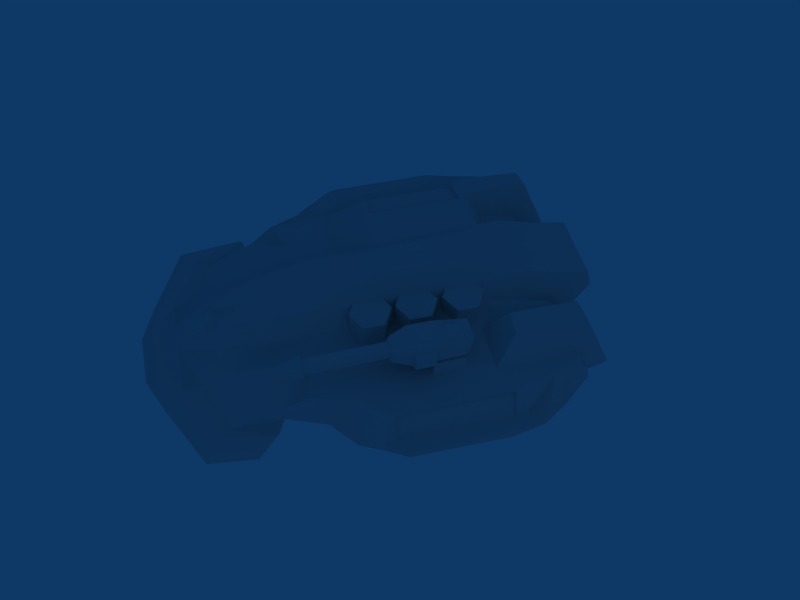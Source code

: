 # Source: hover_con.blend  (saved by Blender 2.49.2; exported with 4.5.12 LTS)
import bpy
from mathutils import Matrix  # noqa: F401  (used for matrix-valued properties, if any)

bpy.ops.wm.read_factory_settings(use_empty=True)
scene = bpy.context.scene
scene.name = 'Scene'

# ---- collections
col_collection_1 = bpy.data.collections.new('Collection 1'); scene.collection.children.link(col_collection_1)
col_collection_3 = bpy.data.collections.new('Collection 3'); scene.collection.children.link(col_collection_3)
col_collection_3.hide_render = True
col_collection_3.hide_viewport = True

# ---- materials (node trees are filled in below, after node groups)
mat_material = bpy.data.materials.new('Material')
mat_material.alpha_threshold = 0.0
mat_material.roughness = 0.5
mat_material.specular_intensity = 0.0
mat_material.line_color = (0.0, 0.0, 0.0, 1.0)

# ---- material node trees

# ---- world
world_world = bpy.data.worlds.new('World'); scene.world = world_world
world_world.color = (0.05656, 0.2208, 0.4)
world_world.use_sun_shadow = False
world_world.sun_shadow_jitter_overblur = 0.0
world_world.cycles.sampling_method = 'MANUAL'
world_world.cycles.sample_map_resolution = 256

# ---- cameras
cam_camera = bpy.data.cameras.new('Camera')
cam_camera.passepartout_alpha = 0.349
cam_camera.clip_end = 100.0
cam_camera.lens = 35.0
cam_camera.ortho_scale = 13.0
cam_camera.dof.focus_distance = 0.0
cam_camera.dof.aperture_fstop = 128.0

# ---- lights
light_lamp = bpy.data.lights.new('Lamp', 'POINT')
light_lamp.transmission_factor = 0.0
light_lamp.energy = 100.0
light_lamp.shadow_buffer_clip_start = 0.5
light_lamp.shadow_soft_size = 1.0
light_lamp.shadow_maximum_resolution = 0.006
light_lamp.use_absolute_resolution = True
light_lamp.cycles.use_multiple_importance_sampling = False

# ---- meshes
me_constructor_001 = bpy.data.meshes.new('Constructor.001')
me_constructor_001.from_pydata([(0.4907, -0.3034, 0.2245), (0.4871, -0.4705, 0.2245), (0.3406, -0.5508, 0.2245), (0.1977, -0.4641, 0.2245), (0.2014, -0.2971, 0.2245), (0.3479, -0.2167, 0.2245), (0.4907, -0.3034, 0.4598), (0.4871, -0.4705, 0.4598), (0.3406, -0.5508, 0.4598), (0.1977, -0.4641, 0.4598), (0.2014, -0.2971, 0.4598), (0.3479, -0.2167, 0.4598), (0.9585, -0.8346, -0.02554), (-0.9585, -0.8346, -0.02554), (1.371, 0.4822, -0.02554), (-1.355, 0.549, -0.02554), (-1.123, 0.548, 0.2128), (1.012, 1.238, -0.03585), (-1.012, 1.238, -0.03585), (0.9623, 1.122, 0.2128), (-0.9623, 1.122, 0.2128), (0.4099, 1.068, 0.2301), (-0.4099, 1.068, 0.2301), (0.0, 1.507, 0.1501), (0.4099, 1.237, -0.03356), (-0.4099, 1.237, -0.03356), (0.2815, 1.508, 0.1501), (-0.2815, 1.508, 0.1501), (0.5968, -0.4243, -0.03585), (-0.5968, -0.4243, -0.03585), (-1.122, -0.4336, 0.2054), (1.35, -0.317, -0.02554), (-1.329, -0.3354, -0.02554), (0.0, -1.128, -0.03585), (0.9144, 0.9041, 0.2128), (-0.9144, 0.9041, 0.2128), (1.106, -0.4228, -0.03585), (-1.106, -0.4228, -0.03585), (0.7885, 0.6211, 0.4759), (-0.7885, 0.6211, 0.4759), (0.2377, -0.217, 0.4958), (0.268, 0.8557, 0.4958), (-0.268, 0.8557, 0.4958), (0.268, 1.137, 0.3956), (-0.268, 1.137, 0.3956), (0.0, 1.136, 0.3956), (0.6043, 0.5576, -0.003768), (-0.6043, 0.5576, -0.003768), (1.206, 0.9697, -0.02554), (-1.206, 0.9697, -0.02554), (1.04, 0.9049, 0.2128), (-1.04, 0.9049, 0.2128), (1.187, 0.5496, -0.03585), (-1.187, 0.5496, -0.03585), (1.354, 0.4815, 0.01401), (-1.331, 0.5489, 0.01401), (0.7883, -1.552, -0.09446), (-0.7883, -1.552, -0.09446), (0.8342, -0.9712, 0.2203), (-0.8342, -0.9712, 0.2203), (0.9888, 1.205, 0.01401), (-0.9888, 1.205, 0.01401), (0.4099, 1.196, 0.07987), (-0.4099, 1.196, 0.07987), (0.0, 1.45, 0.3163), (0.268, 1.454, 0.3163), (-0.268, 1.454, 0.3163), (1.341, -0.3182, 0.01401), (-1.328, -0.3361, 0.01401), (-0.9307, -0.6216, 0.2487), (0.9433, 1.238, 0.01401), (-0.9433, 1.238, 0.01401), (1.212, 0.9596, 0.01401), (-1.212, 0.9596, 0.01401), (0.0, -1.847, 0.081), (0.1186, -1.846, 0.081), (-0.1186, -1.846, 0.081), (0.2032, -2.154, -0.1504), (-0.2032, -2.154, -0.1504), (0.3466, -0.848, 0.2592), (-0.2824, -0.848, 0.3449), (1.092, 0.4021, -0.1909), (-1.092, 0.4021, -0.1909), (1.035, -0.2772, -0.1909), (-1.035, -0.2772, -0.1909), (0.6791, -0.2783, -0.1909), (-0.6791, -0.2783, -0.1909), (0.677, 0.4009, -0.1909), (-0.677, 0.4009, -0.1909), (0.3986, -1.487, 0.05894), (-0.3986, -1.487, 0.05894), (0.2381, -1.527, 0.1901), (-0.2447, -1.527, 0.1901), (0.1831, -1.274, 0.3677), (-0.1831, -1.274, 0.3677), (0.0, -1.275, 0.3677), (0.8092, -1.153, 0.081), (-0.8092, -1.153, 0.081), (0.0, -1.276, -0.1504), (1.0, -1.772, -0.1504), (-1.0, -1.772, -0.1504), (0.0, 0.8477, 0.4958), (0.2377, -0.7627, 0.4636), (-0.2377, -0.7629, 0.4636), (0.0, -0.7561, 0.4636), (0.6208, 0.6211, 0.4999), (-0.6208, 0.6414, 0.4999), (0.5458, 0.9835, -0.02617), (-0.5458, 0.9835, -0.02617), (1.008, 0.9811, -0.03585), (-1.008, 0.9811, -0.03585), (0.508, 0.7763, 0.3049), (-0.508, 0.7763, 0.3049), (0.4099, 0.7763, 0.3249), (-0.4099, 0.7763, 0.3049), (0.9276, 0.4549, 0.2487), (-0.9276, 0.6211, 0.2143), (0.4688, 1.237, -0.03388), (-0.4688, 1.237, -0.03388), (0.4859, 1.198, 0.07987), (-0.4859, 1.198, 0.07987), (0.6208, 0.8373, 0.4932), (-0.6208, 0.8373, 0.4932), (0.508, 1.068, 0.2301), (-0.508, 1.068, 0.2301), (0.891, 1.121, 0.2128), (-0.891, 1.121, 0.2128), (0.7885, 0.8375, 0.4759), (-0.7885, 0.8375, 0.4759), (0.6009, 1.036, -0.1449), (-0.6009, 1.036, -0.1449), (0.5922, 1.289, -0.1526), (-0.5922, 1.289, -0.1526), (0.8918, 1.29, -0.1545), (-0.8918, 1.29, -0.1545), (0.939, 1.033, -0.1545), (-0.939, 1.033, -0.1545), (0.8567, 1.494, -0.1545), (-0.8567, 1.494, -0.1545), (0.6201, 1.493, -0.1526), (-0.6201, 1.493, -0.1526), (0.5744, 1.441, -0.03388), (-0.5744, 1.441, -0.03388), (0.8975, 1.442, -0.03585), (-0.8975, 1.442, -0.03585), (0.8562, 1.325, 0.2128), (-0.8562, 1.325, 0.2128), (0.6054, 1.312, 0.2254), (-0.6054, 1.312, 0.2254), (0.2679, 0.6414, 0.4958), (-0.268, 0.6414, 0.4958), (0.6198, 1.171, 0.4832), (-0.6198, 1.171, 0.4832), (0.7781, 1.171, 0.4659), (-0.7781, 1.171, 0.4659), (0.4014, -1.725, -0.05434), (-0.4014, -1.725, -0.05434), (0.486, -2.033, -0.1504), (-0.486, -2.033, -0.1504), (0.0, -1.502, 0.2566), (0.0, -1.737, 0.1469), (0.09835, -1.579, 0.2128), (-0.09835, -1.579, 0.2128), (0.07203, -1.539, 0.2639), (-0.07203, -1.539, 0.2639), (0.06393, -1.737, 0.1469), (-0.06393, -1.737, 0.1469), (0.0785, -1.613, 0.2232), (-0.0785, -1.613, 0.2232), (0.05968, -1.669, 0.2), (-0.05968, -1.669, 0.2), (0.0, -1.669, 0.2), (0.06253, -1.581, 0.2531), (-0.06253, -1.581, 0.2531), (0.0, -1.568, 0.2505), (0.0, -1.63, 0.2232), (1.17, -0.6642, -0.02554), (-1.17, -0.6642, -0.02554), (0.834, -1.153, -0.02554), (-0.834, -1.153, -0.02554), (0.9307, -0.6216, 0.2487), (0.5713, -0.217, 0.2592), (0.3466, -0.217, 0.2592), (0.221, -1.401, 0.2789), (-0.221, -1.401, 0.2789), (0.5713, -0.8735, 0.2592), (-0.5713, -0.8735, 0.2592), (-0.6967, -0.217, 0.4958), (-0.227, -0.217, 0.4958), (-0.8655, -0.4821, 0.2158), (-0.287, -0.4742, 0.3449), (-0.5713, -0.5449, 0.2592), (0.119, -1.984, -0.05434), (-0.119, -1.984, -0.05434), (0.9088, -1.212, -0.09856), (-0.9088, -1.212, -0.09856), (0.0, -1.215, -0.1028), (0.8632, -1.638, -0.07099), (-0.8632, -1.638, -0.07099), (0.4018, -1.862, -0.05434), (-0.4018, -1.862, -0.05434), (0.4857, -1.935, -0.05434), (-0.4857, -1.935, -0.05434), (0.9471, -1.711, -0.07099), (-0.9471, -1.711, -0.07099), (0.9927, -1.361, -0.09856), (-0.9927, -1.223, -0.09856), (0.2029, -2.056, -0.05434), (-0.2029, -2.056, -0.05434), (0.0, -2.057, -0.05434), (1.052, -1.392, -0.1504), (-1.052, -1.254, -0.1504), (0.0, -2.154, -0.1504), (0.0, -1.984, -0.05434), (0.5713, 0.4549, 0.2592), (0.3466, 0.4549, 0.3249), (1.326, 0.7593, -0.02554), (1.225, 0.5485, 0.01401), (1.225, -0.3849, 0.01401), (1.318, 0.7542, 0.01401), (1.249, -0.4998, -0.02554), (1.213, 0.6513, 0.01401), (1.163, -0.633, 0.01401), (0.9547, -0.8058, 0.01401), (1.225, -0.4843, 0.01401), (1.123, 0.5485, 0.2256), (1.122, -0.3849, 0.2256), (1.217, 0.5323, 0.01401), (1.201, -0.3549, 0.01401), (1.11, -0.3549, 0.1724), (1.118, 0.5323, 0.1724), (0.0, 0.6414, 0.4958), (-0.9276, 0.5749, 0.2148), (-0.9276, -0.1748, 0.2153), (-0.7579, 0.5749, 0.4825), (-0.7579, -0.1748, 0.4891), (-0.5678, 0.5884, 0.4985), (-0.5678, -0.168, 0.4971), (-0.7486, 0.5713, 0.4517), (-0.5737, 0.5847, 0.4664), (-0.5737, -0.1645, 0.4652), (-0.7486, -0.1712, 0.4578), (-0.9049, 0.5713, 0.2053), (-0.9049, -0.1712, 0.2058), (0.9292, -0.217, 0.2487), (0.2377, -0.4819, 0.4797), (-0.2323, -0.4816, 0.4797), (0.3466, -0.5325, 0.2592), (0.5713, -0.5453, 0.2592), (-0.1081, -0.1804, 0.607), (-0.1277, 0.4378, 0.607), (-0.1132, -0.4458, 0.5747), (0.1146, -0.4458, 0.5747), (0.1146, -0.1803, 0.607), (0.0006901, 0.4378, 0.607), (0.1291, 0.4378, 0.607), (0.0006901, -0.4458, 0.5747), (0.0006901, -0.1803, 0.607), (0.3479, 0.1438, 0.4598), (0.2014, 0.0635, 0.4598), (0.1977, -0.1036, 0.4598), (0.3406, -0.1903, 0.4598), (0.4871, -0.1099, 0.4598), (0.4907, 0.05714, 0.4598), (0.3479, 0.1438, 0.2245), (0.2014, 0.0635, 0.2245), (0.1977, -0.1036, 0.2245), (0.3406, -0.1903, 0.2245), (0.4871, -0.1099, 0.2245), (0.4907, 0.05714, 0.2245), (0.4907, 0.4295, 0.2245), (0.4871, 0.2625, 0.2245), (0.3406, 0.1821, 0.2245), (0.1977, 0.2688, 0.2245), (0.2014, 0.4359, 0.2245), (0.3479, 0.5162, 0.2245), (0.4907, 0.4295, 0.4598), (0.4871, 0.2625, 0.4598), (0.3406, 0.1821, 0.4598), (0.1977, 0.2688, 0.4598), (0.2014, 0.4359, 0.4598), (0.3479, 0.5162, 0.4598)], [], [(0, 6, 7, 1), (1, 7, 8, 2), (3, 2, 8, 9), (4, 10, 11, 5), (0, 5, 11, 6), (6, 11, 10), (7, 6, 10), (7, 10, 9), (8, 7, 9), (189, 69, 59, 191), (37, 29, 13), (37, 13, 177, 32), (32, 15, 53, 37), (21, 65, 43, 41), (44, 66, 22, 42), (65, 64, 45, 43), (45, 64, 66, 44), (21, 62, 65), (66, 63, 22), (62, 24, 26, 65), (27, 25, 63, 66), (23, 64, 65, 26), (66, 64, 23, 27), (55, 68, 30, 16), (15, 32, 68, 55), (69, 13, 59), (19, 60, 70, 125), (71, 61, 20, 126), (60, 17, 70), (71, 18, 61), (55, 73, 49, 15), (16, 51, 73, 55), (52, 36, 83, 81), (84, 37, 53, 82), (36, 28, 85, 83), (86, 29, 37, 84), (46, 52, 81, 87), (82, 53, 47, 88), (28, 46, 87, 85), (88, 47, 29, 86), (87, 81, 83, 85), (84, 82, 88, 86), (59, 13, 179, 97), (96, 56, 178), (179, 57, 97), (77, 98, 210, 99), (211, 98, 78, 100), (77, 99, 157), (158, 100, 78), (101, 41, 43, 45), (44, 42, 101, 45), (95, 93, 102, 104), (103, 94, 95, 104), (109, 70, 17, 48), (18, 71, 110, 49), (46, 107, 109, 52), (110, 108, 47, 53), (50, 19, 125, 34), (126, 20, 51, 35), (60, 72, 48, 17), (49, 73, 61, 18), (19, 50, 72, 60), (73, 51, 20, 61), (115, 34, 38), (50, 34, 115, 225), (116, 35, 51, 16), (119, 62, 21, 123), (22, 63, 120, 124), (117, 24, 62, 119), (63, 25, 118, 120), (24, 117, 107), (108, 118, 25), (111, 105, 121, 123), (122, 106, 112, 124), (38, 34, 125, 127), (107, 117, 131, 129), (132, 118, 108, 130), (109, 107, 129, 135), (130, 108, 110, 136), (70, 109, 135, 133), (136, 110, 71, 134), (129, 131, 133, 135), (134, 132, 130, 136), (133, 131, 139, 137), (140, 132, 134, 138), (70, 133, 137, 143), (138, 134, 71, 144), (131, 117, 141, 139), (142, 118, 132, 140), (119, 123, 147, 141), (148, 124, 120, 142), (125, 70, 143, 145), (144, 71, 126, 146), (117, 119, 141), (142, 120, 118), (141, 143, 137, 139), (138, 144, 142, 140), (143, 141, 147, 145), (148, 142, 144, 146), (150, 114, 112, 106), (123, 21, 113, 111), (114, 22, 124, 112), (145, 147, 151, 153), (152, 148, 146, 154), (105, 38, 127, 121), (128, 39, 106, 122), (121, 127, 153, 151), (154, 128, 122, 152), (164, 159, 95, 94), (91, 161, 165, 75), (166, 162, 92, 76), (75, 165, 160, 74), (160, 166, 76, 74), (165, 161, 167, 169), (168, 162, 166, 170), (160, 165, 169, 171), (170, 166, 160, 171), (163, 159, 174, 172), (174, 159, 164, 173), (161, 163, 172, 167), (173, 164, 162, 168), (175, 171, 169, 167), (170, 171, 175, 168), (175, 167, 172, 174), (173, 168, 175, 174), (155, 56, 96, 89), (97, 57, 156, 90), (30, 177, 13, 69), (110, 53, 15, 49), (125, 145, 153, 127), (154, 146, 126, 128), (123, 121, 151, 147), (152, 122, 124, 148), (79, 183, 91), (184, 80, 92), (79, 102, 93, 183), (94, 103, 80, 184), (164, 94, 184), (59, 186, 191), (186, 80, 190, 191), (89, 185, 79, 91), (80, 186, 90, 92), (75, 155, 89, 91), (90, 156, 76, 92), (32, 177, 30, 68), (28, 12, 178, 33), (179, 13, 29, 33), (96, 58, 185, 89), (186, 59, 97, 90), (149, 113, 21, 41), (22, 114, 150, 42), (163, 161, 91, 183), (92, 162, 164, 184), (187, 189, 191), (191, 190, 188, 187), (199, 155, 75, 192), (76, 156, 200, 193), (56, 197, 194, 178), (195, 198, 57, 179), (197, 56, 155, 199), (156, 57, 198, 200), (98, 196, 194, 210), (195, 196, 98, 211), (196, 33, 178, 194), (179, 33, 196, 195), (197, 199, 201, 203), (202, 200, 198, 204), (194, 197, 203, 205), (204, 198, 195, 206), (199, 192, 207, 201), (208, 193, 200, 202), (210, 194, 205), (206, 195, 211), (99, 203, 201, 157), (202, 204, 100, 158), (203, 99, 210, 205), (211, 100, 204, 206), (157, 201, 207, 77), (208, 202, 158, 78), (209, 212, 77, 207), (78, 212, 209, 208), (207, 192, 213, 209), (213, 193, 208, 209), (192, 75, 74, 213), (74, 76, 193, 213), (181, 214, 215, 182), (40, 182, 215, 149), (113, 149, 215), (111, 113, 215, 214), (38, 105, 214, 115), (105, 111, 214), (107, 46, 28, 33), (33, 29, 47, 108), (33, 108, 107), (25, 24, 107, 108), (23, 25, 27), (31, 220, 36), (176, 12, 220), (72, 219, 216, 48), (219, 54, 14, 216), (54, 219, 221, 217), (225, 217, 221, 50), (50, 221, 219, 72), (216, 14, 52), (223, 180, 58), (223, 12, 176, 222), (222, 226, 180, 223), (220, 224, 222, 176), (224, 218, 226, 222), (178, 223, 58, 96), (178, 12, 223), (26, 24, 25, 23), (220, 12, 28, 36), (77, 212, 78, 98), (52, 109, 48, 216), (67, 224, 220, 31), (14, 31, 36, 52), (31, 14, 54, 67), (67, 54, 227, 228), (54, 217, 227), (227, 230, 229, 228), (230, 225, 226, 229), (225, 230, 227, 217), (226, 218, 228, 229), (41, 101, 231, 149), (42, 150, 231, 101), (224, 67, 228, 218), (163, 93, 95, 159), (163, 183, 93), (233, 232, 16, 30), (232, 116, 16), (187, 235, 233, 189), (234, 39, 116, 232), (236, 237, 188, 150), (106, 236, 150), (188, 237, 235, 187), (236, 106, 39, 234), (236, 234, 238, 239), (235, 237, 240, 241), (234, 232, 242, 238), (233, 235, 241, 243), (237, 236, 239, 240), (232, 233, 243, 242), (240, 239, 238, 241), (241, 238, 242, 243), (69, 189, 233, 30), (181, 244, 115, 214), (226, 225, 115, 244), (180, 226, 244), (40, 245, 247, 182), (245, 102, 79, 247), (246, 188, 190), (182, 247, 248, 181), (247, 79, 185, 248), (244, 181, 248, 180), (190, 80, 103, 246), (180, 248, 185, 58), (188, 246, 249), (150, 188, 249, 250), (246, 103, 251, 249), (102, 245, 253, 252), (245, 40, 253), (231, 150, 250, 254), (149, 231, 254, 255), (40, 149, 255, 253), (103, 104, 256, 251), (104, 102, 252, 256), (256, 257, 249, 251), (257, 256, 252, 253), (250, 249, 257, 254), (255, 254, 257, 253), (261, 262, 260), (262, 259, 260), (262, 263, 259), (263, 258, 259), (269, 264, 258, 263), (265, 259, 258, 264), (266, 267, 261, 260), (268, 262, 261, 267), (269, 263, 262, 268), (270, 276, 277, 271), (271, 277, 278, 272), (273, 272, 278, 279), (274, 280, 281, 275), (270, 275, 281, 276), (276, 281, 280), (277, 276, 280), (277, 280, 279), (278, 277, 279), (126, 35, 128), (116, 39, 128, 35)])
me_constructor_001.polygons.foreach_set('use_smooth', [0, 0, 0, 0, 0, 0, 0, 0, 0, 1, 1, 1, 1, 1, 1, 1, 1, 1, 1, 1, 1, 1, 1, 1, 1, 1, 1, 1, 1, 1, 1, 1, 1, 1, 1, 1, 1, 1, 1, 1, 1, 1, 1, 1, 1, 1, 1, 1, 1, 1, 1, 1, 1, 1, 1, 1, 1, 1, 1, 1, 1, 1, 1, 1, 1, 1, 1, 1, 1, 1, 1, 1, 1, 1, 1, 1, 1, 1, 1, 1, 1, 1, 1, 1, 1, 1, 1, 1, 1, 1, 1, 1, 1, 1, 1, 1, 1, 1, 1, 1, 1, 1, 1, 1, 1, 1, 1, 1, 1, 1, 1, 1, 1, 1, 1, 1, 1, 1, 1, 1, 1, 1, 1, 1, 1, 1, 1, 1, 1, 1, 1, 1, 1, 1, 1, 1, 1, 1, 1, 1, 1, 1, 1, 1, 1, 1, 1, 1, 1, 1, 1, 1, 1, 1, 1, 1, 1, 1, 1, 1, 1, 1, 1, 1, 1, 1, 1, 1, 1, 1, 1, 1, 1, 1, 1, 1, 1, 1, 1, 1, 1, 1, 1, 1, 1, 1, 1, 1, 1, 1, 1, 1, 1, 1, 1, 1, 1, 1, 1, 1, 1, 1, 1, 1, 1, 1, 1, 1, 1, 1, 1, 1, 1, 1, 1, 1, 1, 1, 1, 1, 1, 1, 1, 1, 1, 1, 1, 1, 1, 1, 1, 1, 1, 1, 1, 1, 1, 1, 1, 1, 1, 1, 1, 1, 1, 1, 1, 1, 1, 1, 1, 1, 1, 1, 1, 1, 1, 1, 1, 1, 1, 1, 1, 1, 1, 1, 1, 1, 1, 1, 1, 0, 0, 0, 0, 0, 0, 0, 0, 0, 0, 0, 0, 0, 0, 0, 0, 0, 0, 1, 1])
_uv = me_constructor_001.uv_layers.new(name='UVTex')
_uv.uv.foreach_set('vector', [0.94, 0.03049, 0.94, 0.09145, 0.9184, 0.09145, 0.9184, 0.03049, 0.9184, 0.03049, 0.9184, 0.09145, 0.8967, 0.09145, 0.8967, 0.03049, 0.8751, 0.03049, 0.8967, 0.03049, 0.8967, 0.09145, 0.8751, 0.09145, 0.9833, 0.03049, 0.9833, 0.09145, 0.9617, 0.09145, 0.9617, 0.03049, 0.94, 0.03049, 0.9617, 0.03049, 0.9617, 0.09145, 0.94, 0.09145, 0.8588, 0.03049, 0.8751, 0.08672, 0.8588, 0.143, 0.8264, 0.03049, 0.8588, 0.03049, 0.8588, 0.143, 0.8264, 0.03049, 0.8588, 0.143, 0.8264, 0.143, 0.8101, 0.08672, 0.8264, 0.03049, 0.8264, 0.143, 0.3146, 0.2202, 0.3354, 0.2016, 0.384, 0.2337, 0.3255, 0.3052, 0.5988, 0.3251, 0.6367, 0.314, 0.6126, 0.3783, 0.5988, 0.3251, 0.6126, 0.3783, 0.5969, 0.3586, 0.5842, 0.3177, 0.5842, 0.3177, 0.5752, 0.2049, 0.5867, 0.2012, 0.5988, 0.3251, 0.08201, 0.642, 0.03803, 0.5607, 0.08128, 0.5678, 0.1237, 0.5661, 0.08172, 0.4163, 0.03808, 0.422, 0.08349, 0.3426, 0.1232, 0.4197, 0.03803, 0.5607, 0.03752, 0.4917, 0.08178, 0.4917, 0.08128, 0.5678, 0.08178, 0.4917, 0.03752, 0.4917, 0.03808, 0.422, 0.08172, 0.4163, 0.08201, 0.642, 0.0503, 0.6653, 0.03803, 0.5607, 0.03808, 0.422, 0.05183, 0.3143, 0.08349, 0.3426, 0.0503, 0.6653, 0.03373, 0.6845, 0.0161, 0.58, 0.03803, 0.5607, 0.01561, 0.4019, 0.03472, 0.2927, 0.05183, 0.3143, 0.03808, 0.422, 0.009212, 0.4917, 0.03752, 0.4917, 0.03803, 0.5607, 0.0161, 0.58, 0.03808, 0.422, 0.03752, 0.4917, 0.009212, 0.4917, 0.01561, 0.4019, 0.1964, 0.04594, 0.2919, 0.07776, 0.3081, 0.1507, 0.1904, 0.124, 0.1974, 0.02554, 0.2949, 0.05708, 0.2919, 0.07776, 0.1964, 0.04594, 0.3354, 0.2016, 0.3797, 0.1461, 0.384, 0.2337, 0.09668, 0.833, 0.07051, 0.8598, 0.06529, 0.8453, 0.0954, 0.8157, 0.07741, 0.1197, 0.08462, 0.1052, 0.112, 0.1434, 0.1094, 0.1623, 0.07051, 0.8598, 0.0626, 0.8722, 0.06529, 0.8453, 0.07741, 0.1197, 0.07711, 0.08812, 0.08462, 0.1052, 0.1964, 0.04594, 0.1342, 0.05661, 0.13, 0.04321, 0.1974, 0.02554, 0.1904, 0.124, 0.1411, 0.1313, 0.1342, 0.05661, 0.1964, 0.04594, 0.7703, 0.1947, 0.7604, 0.3181, 0.7521, 0.2888, 0.7588, 0.2189, 0.6067, 0.2948, 0.5988, 0.3251, 0.5867, 0.2012, 0.5987, 0.2247, 0.7604, 0.3181, 0.7226, 0.3105, 0.7338, 0.2886, 0.7521, 0.2888, 0.625, 0.293, 0.6367, 0.314, 0.5988, 0.3251, 0.6067, 0.2948, 0.7272, 0.1901, 0.7703, 0.1947, 0.7588, 0.2189, 0.7361, 0.2207, 0.5987, 0.2247, 0.5867, 0.2012, 0.6295, 0.1941, 0.6213, 0.2251, 0.7226, 0.3105, 0.7272, 0.1901, 0.7361, 0.2207, 0.7338, 0.2886, 0.6213, 0.2251, 0.6295, 0.1941, 0.6367, 0.314, 0.625, 0.293, 0.7361, 0.2207, 0.7588, 0.2189, 0.7521, 0.2888, 0.7338, 0.2886, 0.6067, 0.2948, 0.5987, 0.2247, 0.6213, 0.2251, 0.625, 0.293, 0.384, 0.2337, 0.3797, 0.1461, 0.4252, 0.2001, 0.4173, 0.2298, 0.4208, 0.7637, 0.489, 0.7499, 0.4298, 0.7932, 0.4252, 0.2001, 0.4841, 0.2359, 0.4173, 0.2298, 0.6991, 0.574, 0.6807, 0.446, 0.7567, 0.4567, 0.7545, 0.5115, 0.6002, 0.4537, 0.6807, 0.446, 0.6694, 0.5782, 0.6072, 0.5309, 0.6991, 0.574, 0.7545, 0.5115, 0.7289, 0.55, 0.6367, 0.5627, 0.6072, 0.5309, 0.6694, 0.5782, 0.1253, 0.4917, 0.1237, 0.5661, 0.08128, 0.5678, 0.08178, 0.4917, 0.08172, 0.4163, 0.1232, 0.4197, 0.1253, 0.4917, 0.08178, 0.4917, 0.422, 0.4917, 0.4216, 0.5401, 0.3532, 0.5578, 0.3535, 0.4917, 0.3536, 0.427, 0.4217, 0.4442, 0.422, 0.4917, 0.3535, 0.4917, 0.7615, 0.1174, 0.7673, 0.06836, 0.7732, 0.07508, 0.7781, 0.1327, 0.5834, 0.08503, 0.5889, 0.07837, 0.5949, 0.1249, 0.5795, 0.1393, 0.7272, 0.1901, 0.7217, 0.1157, 0.7615, 0.1174, 0.7703, 0.1947, 0.5949, 0.1249, 0.6333, 0.1204, 0.6295, 0.1941, 0.5867, 0.2012, 0.1227, 0.8505, 0.09668, 0.833, 0.0954, 0.8157, 0.1215, 0.8185, 0.1094, 0.1623, 0.112, 0.1434, 0.1411, 0.1313, 0.1387, 0.1656, 0.07051, 0.8598, 0.1095, 0.9237, 0.1043, 0.9318, 0.0626, 0.8722, 0.13, 0.04321, 0.1342, 0.05661, 0.08462, 0.1052, 0.07711, 0.08812, 0.09668, 0.833, 0.1227, 0.8505, 0.1095, 0.9237, 0.07051, 0.8598, 0.1342, 0.05661, 0.1411, 0.1313, 0.112, 0.1434, 0.08462, 0.1052, 0.1817, 0.802, 0.1215, 0.8185, 0.1488, 0.753, 0.1227, 0.8505, 0.1215, 0.8185, 0.1817, 0.802, 0.1724, 0.8584, 0.1783, 0.1695, 0.1387, 0.1656, 0.1411, 0.1313, 0.1904, 0.124, 0.05494, 0.6872, 0.0503, 0.6653, 0.08201, 0.642, 0.08563, 0.6716, 0.08349, 0.3426, 0.05183, 0.3143, 0.05736, 0.2921, 0.08846, 0.3127, 0.03799, 0.7001, 0.03373, 0.6845, 0.0503, 0.6653, 0.05494, 0.6872, 0.05183, 0.3143, 0.03472, 0.2927, 0.03963, 0.2763, 0.05736, 0.2921, 0.7072, 0.07496, 0.7118, 0.07357, 0.7217, 0.1157, 0.6333, 0.1204, 0.6417, 0.07937, 0.6461, 0.08025, 0.1311, 0.664, 0.1462, 0.7208, 0.126, 0.7226, 0.08563, 0.6716, 0.1353, 0.2789, 0.1619, 0.2999, 0.1287, 0.3311, 0.08846, 0.3127, 0.1488, 0.753, 0.1215, 0.8185, 0.0954, 0.8157, 0.1276, 0.7568, 0.7217, 0.1157, 0.7118, 0.07357, 0.7254, 0.05759, 0.7289, 0.09554, 0.6285, 0.06526, 0.6417, 0.07937, 0.6333, 0.1204, 0.626, 0.1016, 0.7615, 0.1174, 0.7217, 0.1157, 0.7289, 0.09554, 0.7524, 0.09863, 0.626, 0.1016, 0.6333, 0.1204, 0.5949, 0.1249, 0.6034, 0.1062, 0.7673, 0.06836, 0.7615, 0.1174, 0.7524, 0.09863, 0.7513, 0.05632, 0.6034, 0.1062, 0.5949, 0.1249, 0.5889, 0.07837, 0.6039, 0.06595, 0.7289, 0.09554, 0.7254, 0.05759, 0.7513, 0.05632, 0.7524, 0.09863, 0.6039, 0.06595, 0.6285, 0.06526, 0.626, 0.1016, 0.6034, 0.1062, 0.03388, 0.8351, 0.01986, 0.752, 0.04161, 0.7717, 0.04228, 0.7926, 0.04656, 0.1984, 0.02146, 0.2162, 0.04095, 0.1251, 0.04834, 0.1751, 0.06529, 0.8453, 0.03388, 0.8351, 0.04228, 0.7926, 0.0517, 0.7993, 0.04834, 0.1751, 0.04095, 0.1251, 0.07741, 0.1197, 0.05929, 0.1695, 0.01986, 0.752, 0.03799, 0.7001, 0.04651, 0.755, 0.04161, 0.7717, 0.05116, 0.2179, 0.03963, 0.2763, 0.02146, 0.2162, 0.04656, 0.1984, 0.05494, 0.6872, 0.08563, 0.6716, 0.07171, 0.7382, 0.04651, 0.755, 0.07776, 0.2415, 0.08846, 0.3127, 0.05736, 0.2921, 0.05116, 0.2179, 0.0954, 0.8157, 0.06529, 0.8453, 0.0517, 0.7993, 0.07635, 0.7879, 0.05929, 0.1695, 0.07741, 0.1197, 0.1094, 0.1623, 0.08605, 0.1881, 0.03799, 0.7001, 0.05494, 0.6872, 0.04651, 0.755, 0.05116, 0.2179, 0.05736, 0.2921, 0.03963, 0.2763, 0.04651, 0.755, 0.0517, 0.7993, 0.04228, 0.7926, 0.04161, 0.7717, 0.04834, 0.1751, 0.05929, 0.1695, 0.05116, 0.2179, 0.04656, 0.1984, 0.0517, 0.7993, 0.04651, 0.755, 0.07171, 0.7382, 0.07635, 0.7879, 0.07776, 0.2415, 0.05116, 0.2179, 0.05929, 0.1695, 0.08605, 0.1881, 0.1555, 0.4127, 0.1278, 0.3557, 0.1287, 0.3311, 0.1619, 0.2999, 0.08563, 0.6716, 0.08201, 0.642, 0.1316, 0.6339, 0.1311, 0.664, 0.1278, 0.3557, 0.08349, 0.3426, 0.08846, 0.3127, 0.1287, 0.3311, 0.07635, 0.7879, 0.07171, 0.7382, 0.09735, 0.7351, 0.09876, 0.7593, 0.1051, 0.253, 0.07776, 0.2415, 0.08605, 0.1881, 0.1088, 0.2269, 0.1462, 0.7208, 0.1488, 0.753, 0.1276, 0.7568, 0.126, 0.7226, 0.141, 0.2411, 0.1658, 0.2525, 0.1619, 0.2999, 0.1353, 0.2789, 0.126, 0.7226, 0.1276, 0.7568, 0.09876, 0.7593, 0.09735, 0.7351, 0.1088, 0.2269, 0.141, 0.2411, 0.1353, 0.2789, 0.1051, 0.253, 0.461, 0.4711, 0.4563, 0.4917, 0.422, 0.4917, 0.4217, 0.4442, 0.4639, 0.5665, 0.4697, 0.5233, 0.4941, 0.5112, 0.5132, 0.5271, 0.494, 0.4723, 0.4695, 0.4604, 0.4633, 0.4158, 0.513, 0.4563, 0.5132, 0.5271, 0.4941, 0.5112, 0.4942, 0.4917, 0.5132, 0.4917, 0.4942, 0.4917, 0.494, 0.4723, 0.513, 0.4563, 0.5132, 0.4917, 0.4941, 0.5112, 0.4697, 0.5233, 0.473, 0.5138, 0.4814, 0.5085, 0.4729, 0.4698, 0.4695, 0.4604, 0.494, 0.4723, 0.4813, 0.4749, 0.4942, 0.4917, 0.4941, 0.5112, 0.4814, 0.5085, 0.4814, 0.4917, 0.4813, 0.4749, 0.494, 0.4723, 0.4942, 0.4917, 0.4814, 0.4917, 0.4612, 0.5125, 0.4563, 0.4917, 0.4654, 0.4917, 0.4672, 0.509, 0.4654, 0.4917, 0.4563, 0.4917, 0.461, 0.4711, 0.4671, 0.4745, 0.4697, 0.5233, 0.4612, 0.5125, 0.4672, 0.509, 0.473, 0.5138, 0.4671, 0.4745, 0.461, 0.4711, 0.4695, 0.4604, 0.4729, 0.4698, 0.475, 0.4917, 0.4814, 0.4917, 0.4814, 0.5085, 0.473, 0.5138, 0.4813, 0.4749, 0.4814, 0.4917, 0.475, 0.4917, 0.4729, 0.4698, 0.475, 0.4917, 0.473, 0.5138, 0.4672, 0.509, 0.4654, 0.4917, 0.4671, 0.4745, 0.4729, 0.4698, 0.475, 0.4917, 0.4654, 0.4917, 0.5063, 0.6262, 0.489, 0.7499, 0.4208, 0.7637, 0.4671, 0.628, 0.4173, 0.2298, 0.4841, 0.2359, 0.5048, 0.3571, 0.4659, 0.3572, 0.3081, 0.1507, 0.3476, 0.09575, 0.3797, 0.1461, 0.3354, 0.2016, 0.5949, 0.1249, 0.5867, 0.2012, 0.5752, 0.2049, 0.5795, 0.1393, 0.0954, 0.8157, 0.07635, 0.7879, 0.09876, 0.7593, 0.1276, 0.7568, 0.1088, 0.2269, 0.08605, 0.1881, 0.1094, 0.1623, 0.141, 0.2411, 0.08563, 0.6716, 0.126, 0.7226, 0.09735, 0.7351, 0.07171, 0.7382, 0.1051, 0.253, 0.1353, 0.2789, 0.08846, 0.3127, 0.07776, 0.2415, 0.3679, 0.622, 0.4418, 0.5548, 0.4639, 0.5665, 0.4414, 0.4297, 0.3662, 0.3952, 0.4633, 0.4158, 0.3679, 0.622, 0.3532, 0.5578, 0.4216, 0.5401, 0.4418, 0.5548, 0.4217, 0.4442, 0.3536, 0.427, 0.3662, 0.3952, 0.4414, 0.4297, 0.461, 0.4711, 0.4217, 0.4442, 0.4414, 0.4297, 0.384, 0.2337, 0.3722, 0.3078, 0.3255, 0.3052, 0.3722, 0.3078, 0.3662, 0.3952, 0.3147, 0.3862, 0.3255, 0.3052, 0.4671, 0.628, 0.3727, 0.6881, 0.3679, 0.622, 0.4639, 0.5665, 0.3662, 0.3952, 0.3722, 0.3078, 0.4659, 0.3572, 0.4633, 0.4158, 0.5132, 0.5271, 0.5063, 0.6262, 0.4671, 0.628, 0.4639, 0.5665, 0.4659, 0.3572, 0.5048, 0.3571, 0.513, 0.4563, 0.4633, 0.4158, 0.2949, 0.05708, 0.3476, 0.09575, 0.3081, 0.1507, 0.2919, 0.07776, 0.7226, 0.3105, 0.7482, 0.3722, 0.7397, 0.415, 0.6805, 0.4136, 0.6223, 0.4199, 0.6126, 0.3783, 0.6367, 0.314, 0.6805, 0.4136, 0.4208, 0.7637, 0.3866, 0.7633, 0.3727, 0.6881, 0.4671, 0.628, 0.3722, 0.3078, 0.384, 0.2337, 0.4173, 0.2298, 0.4659, 0.3572, 0.1538, 0.5688, 0.1316, 0.6339, 0.08201, 0.642, 0.1237, 0.5661, 0.08349, 0.3426, 0.1278, 0.3557, 0.1555, 0.4127, 0.1232, 0.4197, 0.4612, 0.5125, 0.4697, 0.5233, 0.4639, 0.5665, 0.4418, 0.5548, 0.4633, 0.4158, 0.4695, 0.4604, 0.461, 0.4711, 0.4414, 0.4297, 0.2739, 0.2873, 0.3146, 0.2202, 0.3255, 0.3052, 0.3255, 0.3052, 0.3147, 0.3862, 0.2736, 0.4249, 0.2739, 0.2873, 0.5269, 0.6182, 0.5063, 0.6262, 0.5132, 0.5271, 0.5422, 0.5283, 0.513, 0.4563, 0.5048, 0.3571, 0.5257, 0.364, 0.5421, 0.4545, 0.489, 0.7499, 0.5044, 0.7659, 0.444, 0.816, 0.4298, 0.7932, 0.4385, 0.1762, 0.4988, 0.2187, 0.4841, 0.2359, 0.4252, 0.2001, 0.5044, 0.7659, 0.489, 0.7499, 0.5063, 0.6262, 0.5269, 0.6182, 0.5048, 0.3571, 0.4841, 0.2359, 0.4988, 0.2187, 0.5257, 0.364, 0.6807, 0.446, 0.6806, 0.4291, 0.7458, 0.4305, 0.7567, 0.4567, 0.6167, 0.4356, 0.6806, 0.4291, 0.6807, 0.446, 0.6002, 0.4537, 0.6806, 0.4291, 0.6805, 0.4136, 0.7397, 0.415, 0.7458, 0.4305, 0.6223, 0.4199, 0.6805, 0.4136, 0.6806, 0.4291, 0.6167, 0.4356, 0.5044, 0.7659, 0.5269, 0.6182, 0.5396, 0.641, 0.5173, 0.7852, 0.5381, 0.3402, 0.5257, 0.364, 0.4988, 0.2187, 0.5116, 0.1962, 0.444, 0.816, 0.5044, 0.7659, 0.5173, 0.7852, 0.47, 0.8264, 0.5116, 0.1962, 0.4988, 0.2187, 0.4385, 0.1762, 0.4475, 0.1583, 0.5269, 0.6182, 0.5422, 0.5283, 0.5536, 0.5528, 0.5396, 0.641, 0.5535, 0.4294, 0.5421, 0.4545, 0.5257, 0.364, 0.5381, 0.3402, 0.4769, 0.8488, 0.444, 0.816, 0.47, 0.8264, 0.4475, 0.1583, 0.4385, 0.1762, 0.4493, 0.1333, 0.5315, 0.8053, 0.5173, 0.7852, 0.5396, 0.641, 0.5604, 0.6417, 0.5381, 0.3402, 0.5116, 0.1962, 0.5252, 0.1738, 0.5593, 0.3379, 0.5173, 0.7852, 0.5315, 0.8053, 0.4769, 0.8488, 0.47, 0.8264, 0.4493, 0.1333, 0.5252, 0.1738, 0.5116, 0.1962, 0.4475, 0.1583, 0.5604, 0.6417, 0.5396, 0.641, 0.5536, 0.5528, 0.5742, 0.5532, 0.5535, 0.4294, 0.5381, 0.3402, 0.5593, 0.3379, 0.5745, 0.4287, 0.5534, 0.4917, 0.5743, 0.4917, 0.5742, 0.5532, 0.5536, 0.5528, 0.5745, 0.4287, 0.5743, 0.4917, 0.5534, 0.4917, 0.5535, 0.4294, 0.5536, 0.5528, 0.5422, 0.5283, 0.5423, 0.4917, 0.5534, 0.4917, 0.5423, 0.4917, 0.5421, 0.4545, 0.5535, 0.4294, 0.5534, 0.4917, 0.5422, 0.5283, 0.5132, 0.5271, 0.5132, 0.4917, 0.5423, 0.4917, 0.5132, 0.4917, 0.513, 0.4563, 0.5421, 0.4545, 0.5423, 0.4917, 0.2764, 0.6927, 0.1799, 0.6924, 0.1812, 0.6223, 0.2763, 0.6311, 0.2744, 0.5587, 0.2763, 0.6311, 0.1812, 0.6223, 0.1538, 0.5688, 0.1316, 0.6339, 0.1538, 0.5688, 0.1812, 0.6223, 0.1311, 0.664, 0.1316, 0.6339, 0.1812, 0.6223, 0.1799, 0.6924, 0.1488, 0.753, 0.1462, 0.7208, 0.1799, 0.6924, 0.1817, 0.802, 0.1462, 0.7208, 0.1311, 0.664, 0.1799, 0.6924, 0.7217, 0.1157, 0.7272, 0.1901, 0.7226, 0.3105, 0.6805, 0.4136, 0.6805, 0.4136, 0.6367, 0.314, 0.6295, 0.1941, 0.6333, 0.1204, 0.6805, 0.4136, 0.6333, 0.1204, 0.7217, 0.1157, 0.6461, 0.08025, 0.7072, 0.07496, 0.7217, 0.1157, 0.6333, 0.1204, 0.6756, 0.02891, 0.6461, 0.08025, 0.6546, 0.03058, 0.7761, 0.3074, 0.7693, 0.3292, 0.7604, 0.3181, 0.7633, 0.3509, 0.7482, 0.3722, 0.7693, 0.3292, 0.1095, 0.9237, 0.14, 0.9591, 0.1374, 0.9712, 0.1043, 0.9318, 0.14, 0.9591, 0.1835, 0.9723, 0.1833, 0.9898, 0.1374, 0.9712, 0.1835, 0.9723, 0.14, 0.9591, 0.1567, 0.9284, 0.1729, 0.9321, 0.1724, 0.8584, 0.1729, 0.9321, 0.1567, 0.9284, 0.1227, 0.8505, 0.1227, 0.8505, 0.1567, 0.9284, 0.14, 0.9591, 0.1095, 0.9237, 0.7825, 0.1689, 0.782, 0.2072, 0.7703, 0.1947, 0.3783, 0.8477, 0.3354, 0.7982, 0.3866, 0.7633, 0.3783, 0.8477, 0.386, 0.8553, 0.3514, 0.9207, 0.3439, 0.9109, 0.3439, 0.9109, 0.2956, 0.8478, 0.3354, 0.7982, 0.3783, 0.8477, 0.3217, 0.9485, 0.3173, 0.9324, 0.3439, 0.9109, 0.3514, 0.9207, 0.3173, 0.9324, 0.3, 0.9219, 0.2956, 0.8478, 0.3439, 0.9109, 0.4298, 0.7932, 0.3783, 0.8477, 0.3866, 0.7633, 0.4208, 0.7637, 0.4298, 0.7932, 0.386, 0.8553, 0.3783, 0.8477, 0.6965, 0.02694, 0.7072, 0.07496, 0.6461, 0.08025, 0.6756, 0.02891, 0.7693, 0.3292, 0.7482, 0.3722, 0.7226, 0.3105, 0.7604, 0.3181, 0.6991, 0.574, 0.6844, 0.58, 0.6694, 0.5782, 0.6807, 0.446, 0.7703, 0.1947, 0.7615, 0.1174, 0.7781, 0.1327, 0.7825, 0.1689, 0.2865, 0.9657, 0.3173, 0.9324, 0.3217, 0.9485, 0.2872, 0.9835, 0.782, 0.2072, 0.7761, 0.3074, 0.7604, 0.3181, 0.7703, 0.1947, 0.2872, 0.9835, 0.1833, 0.9898, 0.1835, 0.9723, 0.2865, 0.9657, 0.2865, 0.9657, 0.1835, 0.9723, 0.1761, 0.9304, 0.2944, 0.9249, 0.1835, 0.9723, 0.1729, 0.9321, 0.1761, 0.9304, 0.1761, 0.9304, 0.1772, 0.8823, 0.2886, 0.8711, 0.2944, 0.9249, 0.1772, 0.8823, 0.1724, 0.8584, 0.2956, 0.8478, 0.2886, 0.8711, 0.1724, 0.8584, 0.1772, 0.8823, 0.1761, 0.9304, 0.1729, 0.9321, 0.2956, 0.8478, 0.3, 0.9219, 0.2944, 0.9249, 0.2886, 0.8711, 0.1237, 0.5661, 0.1253, 0.4917, 0.1543, 0.4917, 0.1538, 0.5688, 0.1232, 0.4197, 0.1555, 0.4127, 0.1543, 0.4917, 0.1253, 0.4917, 0.3173, 0.9324, 0.2865, 0.9657, 0.2944, 0.9249, 0.3, 0.9219, 0.4612, 0.5125, 0.4216, 0.5401, 0.422, 0.4917, 0.4563, 0.4917, 0.4612, 0.5125, 0.4418, 0.5548, 0.4216, 0.5401, 0.2689, 0.194, 0.1847, 0.1712, 0.1904, 0.124, 0.3081, 0.1507, 0.1847, 0.1712, 0.1783, 0.1695, 0.1904, 0.124, 0.2739, 0.2873, 0.2684, 0.2758, 0.2689, 0.194, 0.3146, 0.2202, 0.171, 0.2607, 0.1658, 0.2525, 0.1783, 0.1695, 0.1847, 0.1712, 0.1705, 0.3215, 0.2662, 0.3315, 0.2736, 0.4249, 0.1555, 0.4127, 0.1619, 0.2999, 0.1705, 0.3215, 0.1555, 0.4127, 0.2736, 0.4249, 0.2662, 0.3315, 0.2684, 0.2758, 0.2739, 0.2873, 0.1705, 0.3215, 0.1619, 0.2999, 0.1658, 0.2525, 0.171, 0.2607, 0.1705, 0.3215, 0.171, 0.2607, 0.176, 0.2592, 0.1759, 0.3079, 0.2684, 0.2758, 0.2662, 0.3315, 0.2621, 0.309, 0.2645, 0.2726, 0.171, 0.2607, 0.1847, 0.1712, 0.1879, 0.1909, 0.176, 0.2592, 0.2689, 0.194, 0.2684, 0.2758, 0.2645, 0.2726, 0.2637, 0.2056, 0.2662, 0.3315, 0.1705, 0.3215, 0.1759, 0.3079, 0.2621, 0.309, 0.1847, 0.1712, 0.2689, 0.194, 0.2637, 0.2056, 0.1879, 0.1909, 0.2621, 0.309, 0.1759, 0.3079, 0.176, 0.2592, 0.2645, 0.2726, 0.2645, 0.2726, 0.176, 0.2592, 0.1879, 0.1909, 0.2637, 0.2056, 0.3354, 0.2016, 0.3146, 0.2202, 0.2689, 0.194, 0.3081, 0.1507, 0.2764, 0.6927, 0.2748, 0.7949, 0.1817, 0.802, 0.1799, 0.6924, 0.2956, 0.8478, 0.1724, 0.8584, 0.1817, 0.802, 0.2748, 0.7949, 0.3354, 0.7982, 0.2956, 0.8478, 0.2748, 0.7949, 0.2744, 0.5587, 0.3142, 0.5585, 0.3209, 0.6281, 0.2763, 0.6311, 0.3142, 0.5585, 0.3532, 0.5578, 0.3679, 0.622, 0.3209, 0.6281, 0.3156, 0.4264, 0.2736, 0.4249, 0.3147, 0.3862, 0.2763, 0.6311, 0.3209, 0.6281, 0.3238, 0.692, 0.2764, 0.6927, 0.3209, 0.6281, 0.3679, 0.622, 0.3727, 0.6881, 0.3238, 0.692, 0.2748, 0.7949, 0.2764, 0.6927, 0.3238, 0.692, 0.3354, 0.7982, 0.3147, 0.3862, 0.3662, 0.3952, 0.3536, 0.427, 0.3156, 0.4264, 0.3354, 0.7982, 0.3238, 0.692, 0.3727, 0.6881, 0.3866, 0.7633, 0.3159, 0.4917, 0.2739, 0.4917, 0.2736, 0.4249, 0.1555, 0.4127, 0.2736, 0.4249, 0.2739, 0.4917, 0.1543, 0.4917, 0.3535, 0.4917, 0.3159, 0.4917, 0.3156, 0.4264, 0.3536, 0.427, 0.3159, 0.4917, 0.3535, 0.4917, 0.3532, 0.5578, 0.3142, 0.5585, 0.2739, 0.4917, 0.3159, 0.4917, 0.3142, 0.5585, 0.1555, 0.4127, 0.2736, 0.4249, 0.2739, 0.4917, 0.1543, 0.4917, 0.1538, 0.5688, 0.1543, 0.4917, 0.2739, 0.4917, 0.2744, 0.5587, 0.1538, 0.5688, 0.1543, 0.4917, 0.2739, 0.4917, 0.2744, 0.5587, 0.3535, 0.4917, 0.3159, 0.4917, 0.3156, 0.4264, 0.3536, 0.427, 0.3159, 0.4917, 0.3535, 0.4917, 0.3532, 0.5578, 0.3142, 0.5585, 0.3535, 0.4917, 0.3159, 0.4917, 0.3156, 0.4264, 0.3536, 0.427, 0.3159, 0.4917, 0.3535, 0.4917, 0.3532, 0.5578, 0.3142, 0.5585, 0.1555, 0.4127, 0.2736, 0.4249, 0.2739, 0.4917, 0.1543, 0.4917, 0.1538, 0.5688, 0.1543, 0.4917, 0.2739, 0.4917, 0.2744, 0.5587, 0.8101, 0.08672, 0.8264, 0.03049, 0.8264, 0.143, 0.8264, 0.03049, 0.8588, 0.143, 0.8264, 0.143, 0.8264, 0.03049, 0.8588, 0.03049, 0.8588, 0.143, 0.8588, 0.03049, 0.8751, 0.08672, 0.8588, 0.143, 0.94, 0.03049, 0.9617, 0.03049, 0.9617, 0.09145, 0.94, 0.09145, 0.9833, 0.03049, 0.9833, 0.09145, 0.9617, 0.09145, 0.9617, 0.03049, 0.8751, 0.03049, 0.8967, 0.03049, 0.8967, 0.09145, 0.8751, 0.09145, 0.9184, 0.03049, 0.9184, 0.09145, 0.8967, 0.09145, 0.8967, 0.03049, 0.94, 0.03049, 0.94, 0.09145, 0.9184, 0.09145, 0.9184, 0.03049, 0.94, 0.03049, 0.94, 0.09145, 0.9184, 0.09145, 0.9184, 0.03049, 0.9184, 0.03049, 0.9184, 0.09145, 0.8967, 0.09145, 0.8967, 0.03049, 0.8751, 0.03049, 0.8967, 0.03049, 0.8967, 0.09145, 0.8751, 0.09145, 0.9833, 0.03049, 0.9833, 0.09145, 0.9617, 0.09145, 0.9617, 0.03049, 0.94, 0.03049, 0.9617, 0.03049, 0.9617, 0.09145, 0.94, 0.09145, 0.8588, 0.03049, 0.8751, 0.08672, 0.8588, 0.143, 0.8264, 0.03049, 0.8588, 0.03049, 0.8588, 0.143, 0.8264, 0.03049, 0.8588, 0.143, 0.8264, 0.143, 0.8101, 0.08672, 0.8264, 0.03049, 0.8264, 0.143, 0.1094, 0.1623, 0.1387, 0.1656, 0.141, 0.2411, 0.1783, 0.1695, 0.1658, 0.2525, 0.141, 0.2411, 0.1387, 0.1656])
_ca = me_constructor_001.color_attributes.new('Col', 'BYTE_COLOR', 'CORNER')
_ca.data.foreach_set('color', [1.0, 1.0, 1.0, 1.0, 1.0, 1.0, 1.0, 1.0, 1.0, 1.0, 1.0, 1.0, 1.0, 1.0, 1.0, 1.0, 1.0, 1.0, 1.0, 1.0, 1.0, 1.0, 1.0, 1.0, 1.0, 1.0, 1.0, 1.0, 1.0, 1.0, 1.0, 1.0, 1.0, 1.0, 1.0, 1.0, 1.0, 1.0, 1.0, 1.0, 1.0, 1.0, 1.0, 1.0, 1.0, 1.0, 1.0, 1.0, 1.0, 1.0, 1.0, 1.0, 1.0, 1.0, 1.0, 1.0, 1.0, 1.0, 1.0, 1.0, 1.0, 1.0, 1.0, 1.0, 1.0, 1.0, 1.0, 1.0, 1.0, 1.0, 1.0, 1.0, 1.0, 1.0, 1.0, 1.0, 1.0, 1.0, 1.0, 1.0, 1.0, 0.4287, 0.0, 1.0, 1.0, 0.4287, 0.0, 1.0, 1.0, 0.4287, 0.0, 1.0, 1.0, 0.4287, 0.0, 1.0, 1.0, 0.4287, 0.0, 1.0, 1.0, 0.4287, 0.0, 1.0, 1.0, 0.4287, 0.0, 1.0, 1.0, 0.4287, 0.0, 1.0, 1.0, 0.4287, 0.0, 1.0, 1.0, 0.4287, 0.0, 1.0, 1.0, 0.4287, 0.0, 1.0, 1.0, 0.4287, 0.0, 1.0, 1.0, 1.0, 1.0, 1.0, 1.0, 1.0, 1.0, 1.0, 1.0, 1.0, 1.0, 1.0, 1.0, 1.0, 1.0, 1.0, 0.02122, 0.02122, 0.02122, 1.0, 0.02122, 0.02122, 0.02122, 1.0, 0.02122, 0.02122, 0.02122, 1.0, 0.02122, 0.02122, 0.02122, 1.0, 0.02122, 0.02122, 0.02122, 1.0, 0.02122, 0.02122, 0.02122, 1.0, 0.02122, 0.02122, 0.02122, 1.0, 0.02122, 0.02122, 0.02122, 1.0, 0.02122, 0.02122, 0.02122, 1.0, 0.02122, 0.02122, 0.02122, 1.0, 0.02122, 0.02122, 0.02122, 1.0, 1.0, 1.0, 1.0, 1.0, 1.0, 1.0, 1.0, 1.0, 1.0, 1.0, 1.0, 1.0, 1.0, 1.0, 1.0, 1.0, 1.0, 1.0, 1.0, 1.0, 1.0, 1.0, 1.0, 1.0, 1.0, 1.0, 1.0, 1.0, 1.0, 1.0, 1.0, 1.0, 1.0, 1.0, 1.0, 1.0, 1.0, 1.0, 1.0, 1.0, 1.0, 1.0, 1.0, 1.0, 1.0, 1.0, 1.0, 1.0, 1.0, 1.0, 1.0, 1.0, 1.0, 1.0, 1.0, 1.0, 1.0, 1.0, 1.0, 1.0, 1.0, 1.0, 1.0, 1.0, 1.0, 1.0, 1.0, 1.0, 1.0, 1.0, 1.0, 1.0, 1.0, 1.0, 1.0, 1.0, 1.0, 1.0, 1.0, 1.0, 1.0, 1.0, 1.0, 1.0, 1.0, 1.0, 1.0, 1.0, 1.0, 1.0, 1.0, 1.0, 1.0, 1.0, 1.0, 1.0, 1.0, 1.0, 1.0, 1.0, 1.0, 1.0, 1.0, 1.0, 1.0, 1.0, 1.0, 1.0, 1.0, 1.0, 1.0, 1.0, 1.0, 1.0, 1.0, 1.0, 1.0, 1.0, 1.0, 1.0, 1.0, 1.0, 1.0, 1.0, 1.0, 1.0, 1.0, 1.0, 1.0, 1.0, 1.0, 1.0, 1.0, 1.0, 1.0, 1.0, 1.0, 1.0, 1.0, 1.0, 1.0, 1.0, 1.0, 1.0, 1.0, 1.0, 1.0, 1.0, 1.0, 1.0, 1.0, 1.0, 1.0, 1.0, 1.0, 1.0, 1.0, 1.0, 1.0, 1.0, 1.0, 1.0, 1.0, 1.0, 1.0, 1.0, 1.0, 1.0, 1.0, 1.0, 1.0, 1.0, 1.0, 1.0, 1.0, 1.0, 1.0, 1.0, 1.0, 1.0, 1.0, 1.0, 1.0, 1.0, 1.0, 1.0, 1.0, 1.0, 1.0, 1.0, 1.0, 1.0, 1.0, 1.0, 1.0, 1.0, 1.0, 1.0, 1.0, 1.0, 1.0, 1.0, 1.0, 1.0, 1.0, 1.0, 1.0, 1.0, 1.0, 1.0, 1.0, 1.0, 1.0, 1.0, 1.0, 1.0, 1.0, 1.0, 1.0, 1.0, 1.0, 1.0, 1.0, 1.0, 1.0, 1.0, 1.0, 1.0, 1.0, 1.0, 1.0, 1.0, 1.0, 1.0, 1.0, 1.0, 1.0, 1.0, 1.0, 1.0, 1.0, 1.0, 1.0, 1.0, 1.0, 1.0, 1.0, 1.0, 1.0, 1.0, 1.0, 1.0, 1.0, 1.0, 1.0, 1.0, 1.0, 1.0, 1.0, 1.0, 1.0, 1.0, 1.0, 1.0, 1.0, 1.0, 1.0, 1.0, 1.0, 1.0, 1.0, 1.0, 1.0, 1.0, 1.0, 1.0, 1.0, 1.0, 1.0, 1.0, 1.0, 1.0, 1.0, 1.0, 0.02122, 0.02122, 0.02122, 1.0, 0.02122, 0.02122, 0.02122, 1.0, 0.02122, 0.02122, 0.02122, 1.0, 0.02122, 0.02122, 0.02122, 1.0, 0.02122, 0.02122, 0.02122, 1.0, 0.02122, 0.02122, 0.02122, 1.0, 0.02122, 0.02122, 0.02122, 1.0, 0.02122, 0.02122, 0.02122, 1.0, 0.02122, 0.02122, 0.02122, 1.0, 0.02122, 0.02122, 0.02122, 1.0, 0.02122, 0.02122, 0.02122, 1.0, 0.02122, 0.02122, 0.02122, 1.0, 0.02122, 0.02122, 0.02122, 1.0, 0.02122, 0.02122, 0.02122, 1.0, 0.02122, 0.02122, 0.02122, 1.0, 0.02122, 0.02122, 0.02122, 1.0, 0.02122, 0.02122, 0.02122, 1.0, 0.02122, 0.02122, 0.02122, 1.0, 0.02122, 0.02122, 0.02122, 1.0, 0.02122, 0.02122, 0.02122, 1.0, 0.02122, 0.02122, 0.02122, 1.0, 0.02122, 0.02122, 0.02122, 1.0, 0.02122, 0.02122, 0.02122, 1.0, 0.02122, 0.02122, 0.02122, 1.0, 0.02122, 0.02122, 0.02122, 1.0, 0.02122, 0.02122, 0.02122, 1.0, 0.02122, 0.02122, 0.02122, 1.0, 0.02122, 0.02122, 0.02122, 1.0, 0.02122, 0.02122, 0.02122, 1.0, 0.02122, 0.02122, 0.02122, 1.0, 0.02122, 0.02122, 0.02122, 1.0, 0.02122, 0.02122, 0.02122, 1.0, 0.0, 1.0, 0.402, 1.0, 0.0, 1.0, 0.402, 1.0, 0.0, 1.0, 0.402, 1.0, 0.0, 1.0, 0.402, 1.0, 0.0, 1.0, 0.402, 1.0, 0.0, 1.0, 0.402, 1.0, 0.0, 1.0, 0.402, 1.0, 0.0, 1.0, 0.402, 1.0, 1.0, 1.0, 1.0, 1.0, 1.0, 1.0, 1.0, 1.0, 1.0, 1.0, 1.0, 1.0, 1.0, 1.0, 1.0, 1.0, 1.0, 1.0, 1.0, 1.0, 1.0, 1.0, 1.0, 1.0, 1.0, 1.0, 1.0, 1.0, 1.0, 1.0, 1.0, 1.0, 1.0, 1.0, 1.0, 1.0, 1.0, 1.0, 1.0, 1.0, 0.02122, 0.02122, 0.02122, 1.0, 0.02122, 0.02122, 0.02122, 1.0, 0.02122, 0.02122, 0.02122, 1.0, 0.02122, 0.02122, 0.02122, 1.0, 0.02122, 0.02122, 0.02122, 1.0, 0.02122, 0.02122, 0.02122, 1.0, 0.02122, 0.02122, 0.02122, 1.0, 0.02122, 0.02122, 0.02122, 1.0, 0.02122, 0.02122, 0.02122, 1.0, 0.02122, 0.02122, 0.02122, 1.0, 0.02122, 0.02122, 0.02122, 1.0, 0.02122, 0.02122, 0.02122, 1.0, 0.02122, 0.02122, 0.02122, 1.0, 0.02122, 0.02122, 0.02122, 1.0, 1.0, 1.0, 1.0, 1.0, 1.0, 1.0, 1.0, 1.0, 1.0, 1.0, 1.0, 1.0, 1.0, 1.0, 1.0, 1.0, 1.0, 1.0, 1.0, 1.0, 1.0, 1.0, 1.0, 1.0, 1.0, 1.0, 1.0, 1.0, 1.0, 1.0, 1.0, 1.0, 1.0, 1.0, 1.0, 1.0, 1.0, 1.0, 1.0, 1.0, 1.0, 1.0, 1.0, 1.0, 1.0, 1.0, 1.0, 1.0, 1.0, 1.0, 1.0, 1.0, 1.0, 1.0, 1.0, 1.0, 1.0, 1.0, 1.0, 1.0, 1.0, 1.0, 1.0, 1.0, 0.02122, 0.02122, 0.02122, 1.0, 0.02122, 0.02122, 0.02122, 1.0, 0.02122, 0.02122, 0.02122, 1.0, 0.02122, 0.02122, 0.02122, 1.0, 0.02122, 0.02122, 0.02122, 1.0, 0.02122, 0.02122, 0.02122, 1.0, 0.02122, 0.02122, 0.02122, 1.0, 0.02122, 0.02122, 0.02122, 1.0, 0.02122, 0.02122, 0.02122, 1.0, 0.02122, 0.02122, 0.02122, 1.0, 0.02122, 0.02122, 0.02122, 1.0, 0.02122, 0.02122, 0.02122, 1.0, 0.02122, 0.02122, 0.02122, 1.0, 0.02122, 0.02122, 0.02122, 1.0, 0.02122, 0.02122, 0.02122, 1.0, 0.02122, 0.02122, 0.02122, 1.0, 1.0, 1.0, 1.0, 1.0, 1.0, 1.0, 1.0, 1.0, 1.0, 1.0, 1.0, 1.0, 1.0, 1.0, 1.0, 1.0, 1.0, 1.0, 1.0, 1.0, 1.0, 1.0, 1.0, 1.0, 1.0, 1.0, 1.0, 1.0, 1.0, 1.0, 1.0, 1.0, 1.0, 1.0, 1.0, 1.0, 1.0, 1.0, 1.0, 1.0, 1.0, 1.0, 1.0, 1.0, 1.0, 1.0, 1.0, 1.0, 1.0, 1.0, 1.0, 1.0, 1.0, 1.0, 1.0, 1.0, 1.0, 1.0, 1.0, 1.0, 1.0, 1.0, 1.0, 1.0, 1.0, 1.0, 1.0, 1.0, 1.0, 1.0, 1.0, 1.0, 1.0, 1.0, 1.0, 1.0, 1.0, 1.0, 1.0, 1.0, 1.0, 1.0, 1.0, 1.0, 1.0, 1.0, 1.0, 1.0, 1.0, 1.0, 1.0, 1.0, 1.0, 1.0, 1.0, 1.0, 0.03071, 0.107, 0.5395, 1.0, 0.03071, 0.107, 0.5395, 1.0, 0.03071, 0.107, 0.5395, 1.0, 1.0, 1.0, 1.0, 1.0, 1.0, 1.0, 1.0, 1.0, 1.0, 1.0, 1.0, 1.0, 1.0, 1.0, 1.0, 1.0, 1.0, 1.0, 1.0, 1.0, 1.0, 1.0, 1.0, 1.0, 1.0, 1.0, 1.0, 1.0, 1.0, 1.0, 1.0, 1.0, 1.0, 1.0, 1.0, 1.0, 1.0, 1.0, 1.0, 1.0, 1.0, 1.0, 1.0, 1.0, 1.0, 1.0, 1.0, 1.0, 1.0, 1.0, 1.0, 1.0, 1.0, 1.0, 1.0, 1.0, 1.0, 1.0, 1.0, 1.0, 1.0, 1.0, 1.0, 1.0, 1.0, 1.0, 1.0, 1.0, 1.0, 1.0, 1.0, 1.0, 1.0, 1.0, 1.0, 1.0, 1.0, 1.0, 1.0, 1.0, 1.0, 1.0, 1.0, 1.0, 1.0, 1.0, 1.0, 1.0, 1.0, 1.0, 1.0, 1.0, 1.0, 1.0, 1.0, 1.0, 0.02122, 0.02122, 0.02122, 1.0, 0.02122, 0.02122, 0.02122, 1.0, 0.02122, 0.02122, 0.02122, 1.0, 0.02122, 0.02122, 0.02122, 1.0, 0.02122, 0.02122, 0.02122, 1.0, 0.02122, 0.02122, 0.02122, 1.0, 0.03071, 0.107, 0.5395, 1.0, 0.03071, 0.107, 0.5395, 1.0, 0.03071, 0.107, 0.5395, 1.0, 0.03071, 0.107, 0.5395, 1.0, 0.03071, 0.107, 0.5395, 1.0, 0.03071, 0.107, 0.5395, 1.0, 0.03071, 0.107, 0.5395, 1.0, 0.03071, 0.107, 0.5395, 1.0, 0.03071, 0.107, 0.5395, 1.0, 0.03071, 0.107, 0.5395, 1.0, 0.03071, 0.107, 0.5395, 1.0, 0.03071, 0.107, 0.5395, 1.0, 0.02122, 0.02122, 0.02122, 1.0, 0.02122, 0.02122, 0.02122, 1.0, 0.02122, 0.02122, 0.02122, 1.0, 0.02122, 0.02122, 0.02122, 1.0, 0.02122, 0.02122, 0.02122, 1.0, 0.02122, 0.02122, 0.02122, 1.0, 0.02122, 0.02122, 0.02122, 1.0, 0.02122, 0.02122, 0.02122, 1.0, 0.02122, 0.02122, 0.02122, 1.0, 0.02122, 0.02122, 0.02122, 1.0, 0.02122, 0.02122, 0.02122, 1.0, 0.02122, 0.02122, 0.02122, 1.0, 0.02122, 0.02122, 0.02122, 1.0, 0.02122, 0.02122, 0.02122, 1.0, 0.02122, 0.02122, 0.02122, 1.0, 0.02122, 0.02122, 0.02122, 1.0, 0.02122, 0.02122, 0.02122, 1.0, 0.02122, 0.02122, 0.02122, 1.0, 0.02122, 0.02122, 0.02122, 1.0, 0.02122, 0.02122, 0.02122, 1.0, 0.02122, 0.02122, 0.02122, 1.0, 0.02122, 0.02122, 0.02122, 1.0, 0.02122, 0.02122, 0.02122, 1.0, 0.02122, 0.02122, 0.02122, 1.0, 0.02122, 0.02122, 0.02122, 1.0, 0.02122, 0.02122, 0.02122, 1.0, 0.02122, 0.02122, 0.02122, 1.0, 0.02122, 0.02122, 0.02122, 1.0, 0.02122, 0.02122, 0.02122, 1.0, 0.02122, 0.02122, 0.02122, 1.0, 0.02122, 0.02122, 0.02122, 1.0, 0.02122, 0.02122, 0.02122, 1.0, 0.03071, 0.107, 0.5395, 1.0, 0.03071, 0.107, 0.5395, 1.0, 0.03071, 0.107, 0.5395, 1.0, 0.03071, 0.107, 0.5395, 1.0, 0.03071, 0.107, 0.5395, 1.0, 0.03071, 0.107, 0.5395, 1.0, 0.03071, 0.107, 0.5395, 1.0, 0.03071, 0.107, 0.5395, 1.0, 0.03071, 0.107, 0.5395, 1.0, 0.03071, 0.107, 0.5395, 1.0, 0.03071, 0.107, 0.5395, 1.0, 0.03071, 0.107, 0.5395, 1.0, 0.03071, 0.107, 0.5395, 1.0, 0.03071, 0.107, 0.5395, 1.0, 0.03071, 0.107, 0.5395, 1.0, 0.03071, 0.107, 0.5395, 1.0, 0.03071, 0.107, 0.5395, 1.0, 0.03071, 0.107, 0.5395, 1.0, 0.03071, 0.107, 0.5395, 1.0, 0.03071, 0.107, 0.5395, 1.0, 0.03071, 0.107, 0.5395, 1.0, 0.03071, 0.107, 0.5395, 1.0, 0.03071, 0.107, 0.5395, 1.0, 0.03071, 0.107, 0.5395, 1.0, 0.03071, 0.107, 0.5395, 1.0, 0.03071, 0.107, 0.5395, 1.0, 0.03071, 0.107, 0.5395, 1.0, 0.03071, 0.107, 0.5395, 1.0, 0.03071, 0.107, 0.5395, 1.0, 0.03071, 0.107, 0.5395, 1.0, 0.03071, 0.107, 0.5395, 1.0, 0.03071, 0.107, 0.5395, 1.0, 0.03071, 0.107, 0.5395, 1.0, 0.03071, 0.107, 0.5395, 1.0, 0.03071, 0.107, 0.5395, 1.0, 0.03071, 0.107, 0.5395, 1.0, 0.03071, 0.107, 0.5395, 1.0, 0.03071, 0.107, 0.5395, 1.0, 0.03071, 0.107, 0.5395, 1.0, 0.03071, 0.107, 0.5395, 1.0, 0.03071, 0.107, 0.5395, 1.0, 0.03071, 0.107, 0.5395, 1.0, 0.03071, 0.107, 0.5395, 1.0, 0.03071, 0.107, 0.5395, 1.0, 0.03071, 0.107, 0.5395, 1.0, 0.03071, 0.107, 0.5395, 1.0, 0.0331, 0.0331, 0.0331, 1.0, 0.0331, 0.0331, 0.0331, 1.0, 0.0331, 0.0331, 0.0331, 1.0, 0.0331, 0.0331, 0.0331, 1.0, 0.0331, 0.0331, 0.0331, 1.0, 0.0331, 0.0331, 0.0331, 1.0, 0.0331, 0.0331, 0.0331, 1.0, 0.0331, 0.0331, 0.0331, 1.0, 0.0331, 0.0331, 0.0331, 1.0, 0.0331, 0.0331, 0.0331, 1.0, 0.0331, 0.0331, 0.0331, 1.0, 0.0331, 0.0331, 0.0331, 1.0, 0.0331, 0.0331, 0.0331, 1.0, 0.0331, 0.0331, 0.0331, 1.0, 0.0331, 0.0331, 0.0331, 1.0, 0.0331, 0.0331, 0.0331, 1.0, 0.03071, 0.107, 0.5395, 1.0, 0.03071, 0.107, 0.5395, 1.0, 0.03071, 0.107, 0.5395, 1.0, 0.03071, 0.107, 0.5395, 1.0, 0.03071, 0.107, 0.5395, 1.0, 0.03071, 0.107, 0.5395, 1.0, 0.03071, 0.107, 0.5395, 1.0, 0.03071, 0.107, 0.5395, 1.0, 1.0, 1.0, 1.0, 1.0, 1.0, 1.0, 1.0, 1.0, 1.0, 1.0, 1.0, 1.0, 1.0, 1.0, 1.0, 1.0, 0.0331, 0.0331, 0.0331, 1.0, 0.0331, 0.0331, 0.0331, 1.0, 0.0331, 0.0331, 0.0331, 1.0, 0.0331, 0.0331, 0.0331, 1.0, 0.0331, 0.0331, 0.0331, 1.0, 0.0331, 0.0331, 0.0331, 1.0, 0.0331, 0.0331, 0.0331, 1.0, 0.0331, 0.0331, 0.0331, 1.0, 0.03071, 0.107, 0.5395, 1.0, 0.03071, 0.107, 0.5395, 1.0, 0.03071, 0.107, 0.5395, 1.0, 0.03071, 0.107, 0.5395, 1.0, 0.03071, 0.107, 0.5395, 1.0, 0.03071, 0.107, 0.5395, 1.0, 0.03071, 0.107, 0.5395, 1.0, 0.03071, 0.107, 0.5395, 1.0, 0.03071, 0.107, 0.5395, 1.0, 0.03071, 0.107, 0.5395, 1.0, 0.03071, 0.107, 0.5395, 1.0, 0.03071, 0.107, 0.5395, 1.0, 0.03071, 0.107, 0.5395, 1.0, 0.03071, 0.107, 0.5395, 1.0, 0.03071, 0.107, 0.5395, 1.0, 0.03071, 0.107, 0.5395, 1.0, 1.0, 1.0, 1.0, 1.0, 1.0, 1.0, 1.0, 1.0, 1.0, 1.0, 1.0, 1.0, 1.0, 1.0, 1.0, 1.0, 1.0, 1.0, 1.0, 1.0, 1.0, 1.0, 1.0, 1.0, 1.0, 1.0, 1.0, 1.0, 1.0, 1.0, 1.0, 1.0, 1.0, 1.0, 1.0, 1.0, 1.0, 1.0, 1.0, 1.0, 1.0, 1.0, 1.0, 1.0, 1.0, 1.0, 1.0, 1.0, 1.0, 1.0, 1.0, 1.0, 1.0, 1.0, 1.0, 1.0, 1.0, 1.0, 1.0, 1.0, 1.0, 1.0, 1.0, 1.0, 1.0, 1.0, 1.0, 1.0, 1.0, 1.0, 1.0, 1.0, 1.0, 1.0, 1.0, 1.0, 1.0, 1.0, 1.0, 1.0, 1.0, 1.0, 1.0, 1.0, 1.0, 1.0, 1.0, 1.0, 1.0, 1.0, 1.0, 1.0, 1.0, 1.0, 1.0, 1.0, 1.0, 1.0, 1.0, 1.0, 1.0, 1.0, 1.0, 1.0, 1.0, 1.0, 1.0, 1.0, 1.0, 1.0, 1.0, 1.0, 1.0, 1.0, 1.0, 1.0, 1.0, 1.0, 1.0, 1.0, 1.0, 1.0, 1.0, 1.0, 1.0, 1.0, 1.0, 1.0, 1.0, 1.0, 1.0, 1.0, 1.0, 1.0, 1.0, 1.0, 1.0, 1.0, 1.0, 1.0, 1.0, 1.0, 1.0, 1.0, 1.0, 1.0, 1.0, 1.0, 1.0, 1.0, 1.0, 1.0, 1.0, 1.0, 1.0, 1.0, 1.0, 1.0, 1.0, 1.0, 1.0, 1.0, 1.0, 1.0, 1.0, 1.0, 1.0, 1.0, 1.0, 1.0, 1.0, 1.0, 1.0, 1.0, 1.0, 1.0, 1.0, 1.0, 1.0, 1.0, 1.0, 1.0, 1.0, 1.0, 1.0, 1.0, 1.0, 1.0, 1.0, 1.0, 1.0, 1.0, 1.0, 1.0, 1.0, 1.0, 1.0, 1.0, 1.0, 1.0, 1.0, 1.0, 1.0, 1.0, 1.0, 1.0, 1.0, 1.0, 1.0, 1.0, 1.0, 1.0, 1.0, 1.0, 1.0, 1.0, 1.0, 1.0, 1.0, 1.0, 1.0, 1.0, 1.0, 1.0, 1.0, 1.0, 1.0, 1.0, 1.0, 1.0, 1.0, 1.0, 1.0, 1.0, 1.0, 1.0, 1.0, 1.0, 1.0, 1.0, 1.0, 1.0, 1.0, 1.0, 1.0, 1.0, 1.0, 1.0, 1.0, 1.0, 1.0, 1.0, 1.0, 1.0, 1.0, 1.0, 1.0, 1.0, 1.0, 1.0, 1.0, 1.0, 1.0, 1.0, 1.0, 1.0, 1.0, 1.0, 1.0, 1.0, 1.0, 1.0, 1.0, 1.0, 1.0, 1.0, 1.0, 1.0, 1.0, 1.0, 1.0, 1.0, 1.0, 1.0, 1.0, 1.0, 1.0, 1.0, 1.0, 1.0, 1.0, 1.0, 1.0, 1.0, 1.0, 1.0, 1.0, 1.0, 1.0, 1.0, 1.0, 1.0, 1.0, 1.0, 1.0, 1.0, 1.0, 1.0, 1.0, 1.0, 1.0, 1.0, 1.0, 1.0, 1.0, 1.0, 1.0, 1.0, 1.0, 1.0, 0.02122, 0.02122, 0.02122, 1.0, 0.02122, 0.02122, 0.02122, 1.0, 0.02122, 0.02122, 0.02122, 1.0, 0.02122, 0.02122, 0.02122, 1.0, 0.03071, 0.107, 0.5395, 1.0, 0.03071, 0.107, 0.5395, 1.0, 0.03071, 0.107, 0.5395, 1.0, 0.03071, 0.107, 0.5395, 1.0, 0.03071, 0.107, 0.5395, 1.0, 0.03071, 0.107, 0.5395, 1.0, 0.03071, 0.107, 0.5395, 1.0, 0.03071, 0.107, 0.5395, 1.0, 0.03071, 0.107, 0.5395, 1.0, 0.03071, 0.107, 0.5395, 1.0, 0.03071, 0.107, 0.5395, 1.0, 0.03071, 0.107, 0.5395, 1.0, 0.03071, 0.107, 0.5395, 1.0, 0.03071, 0.107, 0.5395, 1.0, 0.03071, 0.107, 0.5395, 1.0, 0.03071, 0.107, 0.5395, 1.0, 1.0, 1.0, 1.0, 1.0, 0.9911, 0.9911, 0.9911, 0.9961, 1.0, 1.0, 1.0, 1.0, 0.9911, 0.9911, 0.9911, 0.9961, 1.0, 1.0, 1.0, 1.0, 1.0, 1.0, 1.0, 1.0, 1.0, 1.0, 1.0, 1.0, 1.0, 1.0, 1.0, 1.0, 1.0, 1.0, 1.0, 1.0, 0.9911, 0.9911, 0.9911, 0.9961, 1.0, 1.0, 1.0, 1.0, 1.0, 1.0, 1.0, 1.0, 1.0, 1.0, 1.0, 1.0, 0.9911, 0.9911, 0.9911, 0.9961, 1.0, 1.0, 1.0, 1.0, 1.0, 1.0, 1.0, 1.0, 1.0, 1.0, 1.0, 1.0, 1.0, 1.0, 1.0, 1.0, 1.0, 1.0, 1.0, 1.0, 1.0, 1.0, 1.0, 1.0, 0.03071, 0.107, 0.5395, 1.0, 0.03071, 0.107, 0.5395, 1.0, 0.03071, 0.107, 0.5395, 1.0, 0.03071, 0.107, 0.5395, 1.0, 0.03071, 0.107, 0.5395, 1.0, 0.03071, 0.107, 0.5395, 1.0, 0.03071, 0.107, 0.5395, 1.0, 0.03071, 0.107, 0.5395, 1.0, 0.03071, 0.107, 0.5395, 1.0, 0.03071, 0.107, 0.5395, 1.0, 0.03071, 0.107, 0.5395, 1.0, 0.03071, 0.107, 0.5395, 1.0, 0.02122, 0.07421, 0.4233, 1.0, 0.02122, 0.07421, 0.4233, 1.0, 0.02122, 0.07421, 0.4233, 1.0, 0.02122, 0.07421, 0.4233, 1.0, 0.02122, 0.07421, 0.4233, 1.0, 0.02122, 0.07421, 0.4233, 1.0, 0.02122, 0.07421, 0.4233, 1.0, 0.02122, 0.07421, 0.4233, 1.0, 1.0, 1.0, 1.0, 1.0, 1.0, 1.0, 1.0, 1.0, 1.0, 1.0, 1.0, 1.0, 1.0, 1.0, 1.0, 1.0, 0.02122, 0.02122, 0.02122, 1.0, 0.02122, 0.02122, 0.02122, 1.0, 0.02122, 0.02122, 0.02122, 1.0, 0.02122, 0.02122, 0.02122, 1.0, 0.02122, 0.02122, 0.02122, 1.0, 0.02122, 0.02122, 0.02122, 1.0, 0.02122, 0.02122, 0.02122, 1.0, 0.02122, 0.02122, 0.02122, 1.0, 1.0, 1.0, 1.0, 1.0, 1.0, 1.0, 1.0, 1.0, 0.9911, 0.9911, 0.9911, 0.9961, 1.0, 1.0, 1.0, 1.0, 0.9911, 0.9911, 0.9911, 0.9961, 1.0, 1.0, 1.0, 1.0, 1.0, 1.0, 1.0, 1.0, 1.0, 1.0, 1.0, 1.0, 1.0, 1.0, 1.0, 1.0, 1.0, 1.0, 1.0, 1.0, 1.0, 1.0, 1.0, 1.0, 1.0, 1.0, 1.0, 1.0, 1.0, 1.0, 1.0, 1.0, 1.0, 1.0, 1.0, 1.0, 1.0, 1.0, 1.0, 1.0, 1.0, 1.0, 1.0, 1.0, 1.0, 1.0, 1.0, 1.0, 1.0, 1.0, 1.0, 1.0, 1.0, 1.0, 1.0, 1.0, 1.0, 1.0, 1.0, 1.0, 1.0, 1.0, 1.0, 1.0, 1.0, 1.0, 1.0, 1.0, 1.0, 1.0, 1.0, 1.0, 1.0, 1.0, 1.0, 1.0, 0.03071, 0.107, 0.5395, 1.0, 0.03071, 0.107, 0.5395, 1.0, 0.03071, 0.107, 0.5395, 1.0, 0.03071, 0.107, 0.5395, 1.0, 0.03071, 0.107, 0.5395, 1.0, 0.03071, 0.107, 0.5395, 1.0, 0.03071, 0.107, 0.5395, 1.0, 0.02122, 0.07421, 0.4233, 1.0, 0.02122, 0.07421, 0.4233, 1.0, 0.02122, 0.07421, 0.4233, 1.0, 0.02122, 0.07421, 0.4233, 1.0, 0.02122, 0.07421, 0.4233, 1.0, 0.02122, 0.07421, 0.4233, 1.0, 0.02122, 0.07421, 0.4233, 1.0, 0.02122, 0.07421, 0.4233, 1.0, 1.0, 1.0, 1.0, 1.0, 1.0, 1.0, 1.0, 1.0, 0.9911, 0.9911, 0.9911, 0.9961, 1.0, 1.0, 1.0, 1.0, 0.9911, 0.9911, 0.9911, 0.9961, 1.0, 1.0, 1.0, 1.0, 1.0, 1.0, 1.0, 1.0, 1.0, 1.0, 1.0, 1.0, 0.9911, 0.9911, 0.9911, 0.9961, 1.0, 1.0, 1.0, 1.0, 1.0, 1.0, 1.0, 1.0, 1.0, 1.0, 1.0, 1.0, 1.0, 1.0, 1.0, 1.0, 1.0, 1.0, 1.0, 1.0, 0.9911, 0.9911, 0.9911, 0.9961, 1.0, 1.0, 1.0, 1.0, 0.02122, 0.02122, 0.02122, 1.0, 0.02122, 0.02122, 0.02122, 0.9961, 0.02122, 0.02122, 0.02122, 1.0, 0.02122, 0.02122, 0.02122, 1.0, 0.02122, 0.02122, 0.02122, 1.0, 0.02122, 0.02122, 0.02122, 0.9961, 0.02122, 0.02122, 0.02122, 1.0, 0.02122, 0.02122, 0.02122, 1.0, 0.02122, 0.02122, 0.02122, 0.9961, 0.02122, 0.02122, 0.02122, 1.0, 0.02122, 0.02122, 0.02122, 1.0, 0.02122, 0.02122, 0.02122, 1.0, 0.02122, 0.02122, 0.02122, 1.0, 0.02122, 0.02122, 0.02122, 1.0, 0.02122, 0.02122, 0.02122, 0.9961, 0.02122, 0.02122, 0.02122, 1.0, 0.02843, 0.1384, 0.4678, 1.0, 0.02843, 0.1384, 0.4678, 1.0, 0.02843, 0.1384, 0.4678, 1.0, 0.02843, 0.1384, 0.4678, 1.0, 0.02843, 0.1384, 0.4678, 1.0, 0.02843, 0.1384, 0.4678, 1.0, 0.02843, 0.1384, 0.4678, 1.0, 0.02843, 0.1384, 0.4678, 1.0, 0.02843, 0.1384, 0.4678, 1.0, 0.02843, 0.1384, 0.4678, 1.0, 0.02843, 0.1384, 0.4678, 1.0, 0.02843, 0.1384, 0.4678, 1.0, 0.02843, 0.1384, 0.4678, 1.0, 0.02843, 0.1384, 0.4678, 1.0, 0.02843, 0.1384, 0.4678, 1.0, 0.02843, 0.1384, 0.4678, 1.0, 0.02843, 0.1384, 0.4678, 1.0, 0.02843, 0.1384, 0.4678, 1.0, 0.02843, 0.1384, 0.4678, 1.0, 0.02843, 0.1384, 0.4678, 1.0, 0.02843, 0.1384, 0.4678, 1.0, 0.02843, 0.1384, 0.4678, 1.0, 0.02843, 0.1384, 0.4678, 1.0, 0.02843, 0.1384, 0.4678, 1.0, 1.0, 1.0, 1.0, 1.0, 1.0, 1.0, 1.0, 1.0, 1.0, 1.0, 1.0, 1.0, 1.0, 1.0, 1.0, 1.0, 1.0, 1.0, 1.0, 1.0, 1.0, 1.0, 1.0, 1.0, 0.02843, 0.1384, 0.4678, 1.0, 0.02843, 0.1384, 0.4678, 1.0, 0.02843, 0.1384, 0.4678, 1.0, 0.02843, 0.1384, 0.4678, 1.0, 0.02843, 0.1384, 0.4678, 1.0, 0.02843, 0.1384, 0.4678, 1.0, 0.02843, 0.1384, 0.4678, 1.0, 0.02843, 0.1384, 0.4678, 1.0, 0.02843, 0.1384, 0.4678, 1.0, 0.02843, 0.1384, 0.4678, 1.0, 0.02843, 0.1384, 0.4678, 1.0, 0.02843, 0.1384, 0.4678, 1.0, 0.02843, 0.1384, 0.4678, 1.0, 0.02843, 0.1384, 0.4678, 1.0, 0.02843, 0.1384, 0.4678, 1.0, 0.02843, 0.1384, 0.4678, 1.0, 0.02843, 0.1384, 0.4678, 1.0, 0.02843, 0.1384, 0.4678, 1.0, 0.02843, 0.1384, 0.4678, 1.0, 0.02843, 0.1384, 0.4678, 1.0, 0.02843, 0.1384, 0.4678, 1.0, 0.02843, 0.1384, 0.4678, 1.0, 0.02843, 0.1384, 0.4678, 1.0, 0.02843, 0.1384, 0.4678, 1.0, 0.02843, 0.1384, 0.4678, 1.0, 0.02843, 0.1384, 0.4678, 1.0, 0.02843, 0.1384, 0.4678, 1.0, 0.02843, 0.1384, 0.4678, 1.0, 0.02843, 0.1384, 0.4678, 1.0, 0.02843, 0.1384, 0.4678, 1.0, 0.02843, 0.1384, 0.4678, 1.0, 0.02843, 0.1384, 0.4678, 1.0, 0.02843, 0.1384, 0.4678, 1.0, 0.02843, 0.1384, 0.4678, 1.0, 0.02843, 0.1384, 0.4678, 1.0, 0.02843, 0.1384, 0.4678, 1.0, 0.02843, 0.1384, 0.4678, 1.0, 0.02843, 0.1384, 0.4678, 1.0, 0.02843, 0.1384, 0.4678, 1.0, 0.02843, 0.1384, 0.4678, 1.0, 1.0, 1.0, 1.0, 1.0, 1.0, 1.0, 1.0, 1.0, 1.0, 1.0, 1.0, 1.0, 1.0, 1.0, 1.0, 1.0, 1.0, 1.0, 1.0, 1.0, 1.0, 1.0, 1.0, 1.0, 1.0, 1.0, 1.0, 1.0, 1.0, 1.0, 1.0, 1.0, 0.03071, 0.107, 0.5395, 1.0, 0.03071, 0.107, 0.5395, 1.0, 0.03071, 0.107, 0.5395, 1.0, 0.03071, 0.107, 0.5395, 1.0, 1.0, 1.0, 1.0, 1.0, 1.0, 1.0, 1.0, 1.0, 1.0, 1.0, 1.0, 1.0, 1.0, 1.0, 1.0, 1.0, 1.0, 1.0, 1.0, 1.0, 1.0, 1.0, 1.0, 1.0, 1.0, 1.0, 1.0, 1.0, 0.03071, 0.107, 0.5395, 1.0, 0.03071, 0.107, 0.5395, 1.0, 0.03071, 0.107, 0.5395, 1.0, 0.03071, 0.107, 0.5395, 1.0, 0.03071, 0.107, 0.5395, 1.0, 0.03071, 0.107, 0.5395, 1.0, 0.03071, 0.107, 0.5395, 1.0, 0.03071, 0.107, 0.5395, 1.0, 0.03071, 0.107, 0.5395, 1.0, 0.03071, 0.107, 0.5395, 1.0, 0.03071, 0.107, 0.5395, 1.0, 0.02122, 0.02122, 0.02122, 1.0, 0.02122, 0.02122, 0.02122, 1.0, 0.02122, 0.02122, 0.02122, 1.0, 0.02122, 0.02122, 0.02122, 1.0, 0.02122, 0.02122, 0.02122, 1.0, 0.02122, 0.02122, 0.02122, 1.0, 0.02122, 0.02122, 0.02122, 1.0, 0.02122, 0.02122, 0.02122, 1.0, 0.02122, 0.02122, 0.02122, 1.0, 0.02122, 0.02122, 0.02122, 1.0, 0.02122, 0.02122, 0.02122, 1.0, 0.02122, 0.02122, 0.02122, 1.0, 0.02122, 0.02122, 0.02122, 1.0, 0.02122, 0.02122, 0.02122, 1.0, 0.02122, 0.02122, 0.02122, 1.0, 0.02122, 0.02122, 0.02122, 1.0, 0.02122, 0.02122, 0.02122, 1.0, 0.02122, 0.02122, 0.02122, 1.0, 0.02122, 0.02122, 0.02122, 1.0, 0.02122, 0.02122, 0.02122, 1.0, 0.02122, 0.02122, 0.02122, 1.0, 0.02122, 0.02122, 0.02122, 1.0, 0.02122, 0.02122, 0.02122, 1.0, 0.02122, 0.02122, 0.02122, 1.0, 1.0, 1.0, 1.0, 1.0, 1.0, 1.0, 1.0, 1.0, 1.0, 1.0, 1.0, 1.0, 1.0, 1.0, 1.0, 1.0, 1.0, 1.0, 1.0, 1.0, 1.0, 1.0, 1.0, 1.0, 1.0, 1.0, 1.0, 1.0, 1.0, 1.0, 1.0, 1.0, 1.0, 1.0, 1.0, 1.0, 1.0, 1.0, 1.0, 1.0, 1.0, 1.0, 1.0, 1.0, 0.9911, 0.9911, 0.9911, 0.9961, 1.0, 1.0, 1.0, 1.0, 0.9911, 0.9911, 0.9911, 0.9961, 1.0, 1.0, 1.0, 1.0, 1.0, 1.0, 1.0, 1.0, 1.0, 1.0, 1.0, 1.0, 1.0, 1.0, 1.0, 1.0, 1.0, 1.0, 1.0, 1.0, 1.0, 1.0, 1.0, 1.0, 0.02029, 0.02029, 0.02029, 0.9961, 0.02122, 0.02122, 0.02122, 1.0, 0.02122, 0.02122, 0.02122, 1.0, 1.0, 1.0, 1.0, 1.0, 1.0, 1.0, 1.0, 1.0, 1.0, 1.0, 1.0, 1.0, 1.0, 1.0, 1.0, 1.0, 1.0, 1.0, 1.0, 1.0, 1.0, 1.0, 1.0, 1.0, 1.0, 1.0, 1.0, 1.0, 1.0, 1.0, 1.0, 1.0, 1.0, 1.0, 1.0, 1.0, 1.0, 1.0, 1.0, 1.0, 1.0, 1.0, 1.0, 1.0, 1.0, 1.0, 1.0, 1.0, 1.0, 1.0, 1.0, 1.0, 1.0, 1.0, 1.0, 1.0, 1.0, 1.0, 1.0, 1.0, 1.0, 1.0, 1.0, 1.0, 1.0, 1.0, 1.0, 1.0, 1.0, 1.0, 1.0, 1.0, 1.0, 1.0, 1.0, 1.0, 1.0, 1.0, 1.0, 1.0, 1.0, 1.0, 1.0, 1.0, 1.0, 1.0, 1.0, 1.0, 1.0, 1.0, 1.0, 1.0, 1.0, 1.0, 1.0, 1.0, 1.0, 1.0, 1.0, 1.0, 1.0, 1.0, 1.0, 1.0, 0.02122, 0.02122, 0.02122, 1.0, 0.02122, 0.02122, 0.02122, 1.0, 0.02122, 0.02122, 0.02122, 1.0, 0.02122, 0.02122, 0.02122, 1.0, 0.02122, 0.02122, 0.02122, 1.0, 0.02122, 0.02122, 0.02122, 1.0, 0.02122, 0.02122, 0.02122, 1.0, 0.02122, 0.02122, 0.02122, 1.0, 0.04374, 0.04374, 0.04374, 1.0, 0.04374, 0.04374, 0.04374, 1.0, 0.04374, 0.04374, 0.04374, 1.0, 0.04374, 0.04374, 0.04374, 1.0, 0.02122, 0.02122, 0.02122, 1.0, 0.02122, 0.02122, 0.02122, 1.0, 0.02122, 0.02122, 0.02122, 1.0, 0.02029, 0.02029, 0.02029, 0.9961, 1.0, 1.0, 1.0, 1.0, 1.0, 1.0, 1.0, 1.0, 1.0, 1.0, 1.0, 1.0, 1.0, 1.0, 1.0, 1.0, 0.02122, 0.02122, 0.02122, 1.0, 0.02122, 0.02122, 0.02122, 1.0, 0.02122, 0.02122, 0.02122, 1.0, 0.02122, 0.02122, 0.02122, 1.0, 0.9911, 0.9911, 0.9911, 0.9961, 0.9911, 0.9911, 0.9911, 0.9961, 0.9911, 0.9911, 0.9911, 0.9961, 0.9911, 0.9911, 0.9911, 0.9961, 0.9911, 0.9911, 0.9911, 0.9961, 0.9911, 0.9911, 0.9911, 0.9961, 0.9911, 0.9911, 0.9911, 0.9961, 0.9911, 0.9911, 0.9911, 0.9961, 0.9911, 0.9911, 0.9911, 0.9961, 0.9911, 0.9911, 0.9911, 0.9961, 0.9911, 0.9911, 0.9911, 0.9961, 1.0, 0.4287, 0.0, 1.0, 1.0, 0.4287, 0.0, 1.0, 1.0, 0.4287, 0.0, 1.0, 1.0, 0.4287, 0.0, 1.0, 0.9911, 0.9911, 0.9911, 0.9961, 1.0, 1.0, 1.0, 1.0, 1.0, 1.0, 1.0, 1.0, 0.9911, 0.9911, 0.9911, 0.9961, 1.0, 1.0, 1.0, 1.0, 0.9911, 0.9911, 0.9911, 0.9961, 0.9911, 0.9911, 0.9911, 0.9961, 0.9911, 0.9911, 0.9911, 0.9961, 1.0, 1.0, 1.0, 1.0, 1.0, 1.0, 1.0, 1.0, 0.9911, 0.9911, 0.9911, 0.9961, 0.9911, 0.9911, 0.9911, 0.9961, 1.0, 1.0, 1.0, 1.0, 1.0, 1.0, 1.0, 1.0, 1.0, 1.0, 1.0, 1.0, 1.0, 1.0, 1.0, 1.0, 1.0, 1.0, 1.0, 1.0, 1.0, 1.0, 1.0, 1.0, 1.0, 1.0, 1.0, 1.0, 1.0, 1.0, 1.0, 1.0, 1.0, 1.0, 1.0, 1.0, 1.0, 1.0, 1.0, 1.0, 0.9911, 0.9911, 0.9911, 0.9961, 1.0, 1.0, 1.0, 1.0, 1.0, 1.0, 1.0, 1.0, 1.0, 1.0, 1.0, 1.0, 1.0, 1.0, 1.0, 1.0, 1.0, 1.0, 1.0, 1.0, 1.0, 1.0, 1.0, 1.0, 1.0, 1.0, 1.0, 1.0, 1.0, 1.0, 1.0, 1.0, 1.0, 1.0, 1.0, 1.0, 0.9911, 0.9911, 0.9911, 0.9961, 1.0, 1.0, 1.0, 1.0, 1.0, 1.0, 1.0, 1.0, 0.9911, 0.9911, 0.9911, 0.9961, 1.0, 1.0, 1.0, 1.0, 1.0, 1.0, 1.0, 1.0, 0.03071, 0.107, 0.5395, 1.0, 0.03071, 0.107, 0.5395, 1.0, 0.03071, 0.107, 0.5395, 1.0, 0.03071, 0.107, 0.5395, 1.0, 0.03071, 0.107, 0.5395, 1.0, 0.03071, 0.107, 0.5395, 1.0, 0.03071, 0.107, 0.5395, 1.0, 0.03071, 0.107, 0.5395, 1.0, 0.03071, 0.107, 0.5395, 1.0, 0.03071, 0.107, 0.5395, 1.0, 0.03071, 0.107, 0.5395, 1.0, 0.03071, 0.107, 0.5395, 1.0, 0.03071, 0.107, 0.5395, 1.0, 0.03071, 0.107, 0.5395, 1.0, 0.03071, 0.107, 0.5395, 1.0, 0.03071, 0.107, 0.5395, 1.0, 0.03071, 0.107, 0.5395, 1.0, 0.03071, 0.107, 0.5395, 1.0, 0.03071, 0.107, 0.5395, 1.0, 0.03071, 0.107, 0.5395, 1.0, 0.03071, 0.107, 0.5395, 1.0, 0.03071, 0.107, 0.5395, 1.0, 0.03071, 0.107, 0.5395, 1.0, 0.9911, 0.9911, 0.9911, 0.9961, 1.0, 1.0, 1.0, 1.0, 0.9911, 0.9911, 0.9911, 0.9961, 0.9911, 0.9911, 0.9911, 0.9961, 0.9911, 0.9911, 0.9911, 0.9961, 1.0, 1.0, 1.0, 1.0, 0.9911, 0.9911, 0.9911, 0.9961, 0.9911, 0.9911, 0.9911, 0.9961, 0.9911, 0.9911, 0.9911, 0.9961, 0.9911, 0.9911, 0.9911, 0.9961, 0.9911, 0.9911, 0.9911, 0.9961, 0.9911, 0.9911, 0.9911, 0.9961, 0.9911, 0.9911, 0.9911, 0.9961, 0.9911, 0.9911, 0.9911, 0.9961, 0.9911, 0.9911, 0.9911, 0.9961, 0.9911, 0.9911, 0.9911, 0.9961, 0.9911, 0.9911, 0.9911, 0.9961, 1.0, 1.0, 1.0, 1.0, 0.9911, 0.9911, 0.9911, 0.9961, 0.9911, 0.9911, 0.9911, 0.9961, 0.9911, 0.9911, 0.9911, 0.9961, 0.9911, 0.9911, 0.9911, 0.9961, 0.9911, 0.9911, 0.9911, 0.9961, 0.9911, 0.9911, 0.9911, 0.9961, 1.0, 0.4287, 0.0, 1.0, 1.0, 0.4287, 0.0, 1.0, 1.0, 0.4287, 0.0, 1.0, 1.0, 0.4287, 0.0, 1.0, 1.0, 0.4287, 0.0, 1.0, 1.0, 0.4287, 0.0, 1.0, 1.0, 0.4287, 0.0, 1.0, 1.0, 0.4287, 0.0, 1.0, 1.0, 1.0, 1.0, 1.0, 1.0, 1.0, 1.0, 1.0, 1.0, 1.0, 1.0, 1.0, 1.0, 1.0, 1.0, 1.0, 1.0, 1.0, 1.0, 1.0, 0.9911, 0.9911, 0.9911, 0.9961, 1.0, 1.0, 1.0, 1.0, 1.0, 1.0, 1.0, 1.0, 1.0, 1.0, 1.0, 1.0, 1.0, 1.0, 1.0, 1.0, 1.0, 1.0, 1.0, 1.0, 1.0, 1.0, 1.0, 1.0, 1.0, 1.0, 1.0, 1.0, 1.0, 1.0, 1.0, 1.0, 1.0, 1.0, 1.0, 1.0, 1.0, 1.0, 1.0, 1.0, 1.0, 1.0, 1.0, 1.0, 0.9911, 0.9911, 0.9911, 0.9961, 0.9911, 0.9911, 0.9911, 0.9961, 1.0, 1.0, 1.0, 1.0, 1.0, 1.0, 1.0, 1.0, 0.9911, 0.9911, 0.9911, 0.9961, 0.9911, 0.9911, 0.9911, 0.9961, 1.0, 1.0, 1.0, 1.0, 1.0, 1.0, 1.0, 1.0, 0.9911, 0.9911, 0.9911, 0.9961, 0.03071, 0.107, 0.5395, 1.0, 0.03071, 0.107, 0.5395, 1.0, 0.03071, 0.107, 0.5395, 1.0, 0.03071, 0.107, 0.5395, 1.0, 0.03071, 0.107, 0.5395, 1.0, 0.03071, 0.107, 0.5395, 1.0, 0.03071, 0.107, 0.5395, 1.0, 0.03071, 0.107, 0.5395, 1.0, 1.0, 1.0, 1.0, 1.0, 1.0, 1.0, 1.0, 1.0, 1.0, 1.0, 1.0, 1.0, 1.0, 1.0, 1.0, 1.0, 0.9911, 0.9911, 0.9911, 0.9961, 0.9911, 0.9911, 0.9911, 0.9961, 1.0, 1.0, 1.0, 1.0, 1.0, 1.0, 1.0, 1.0, 1.0, 1.0, 1.0, 1.0, 1.0, 1.0, 1.0, 1.0, 1.0, 1.0, 1.0, 1.0, 1.0, 1.0, 1.0, 1.0, 0.9911, 0.9911, 0.9911, 0.9961, 1.0, 1.0, 1.0, 1.0, 1.0, 1.0, 1.0, 1.0, 1.0, 1.0, 1.0, 1.0, 1.0, 1.0, 1.0, 1.0, 1.0, 1.0, 1.0, 1.0, 1.0, 1.0, 1.0, 1.0, 1.0, 1.0, 1.0, 1.0, 0.9911, 0.9911, 0.9911, 0.9961, 0.9911, 0.9911, 0.9911, 0.9961, 1.0, 1.0, 1.0, 1.0, 1.0, 1.0, 1.0, 1.0, 1.0, 1.0, 1.0, 1.0, 1.0, 1.0, 1.0, 1.0, 1.0, 1.0, 1.0, 1.0, 1.0, 1.0, 1.0, 1.0, 1.0, 1.0, 1.0, 1.0, 1.0, 1.0, 1.0, 1.0, 1.0, 1.0, 1.0, 1.0, 1.0, 1.0, 1.0, 1.0, 1.0, 1.0, 1.0, 1.0, 1.0, 1.0, 1.0, 1.0, 1.0, 1.0, 1.0, 1.0, 1.0, 1.0, 1.0, 1.0, 1.0, 1.0, 1.0, 1.0, 1.0, 1.0, 1.0, 1.0, 1.0, 1.0, 1.0, 1.0, 1.0, 1.0, 1.0, 1.0, 1.0, 1.0, 1.0, 1.0, 1.0, 1.0, 1.0, 1.0, 1.0, 1.0, 1.0, 1.0, 0.9911, 0.9911, 0.9911, 0.9961, 0.9911, 0.9911, 0.9911, 0.9961, 1.0, 1.0, 1.0, 1.0, 1.0, 1.0, 1.0, 1.0, 1.0, 1.0, 1.0, 1.0, 1.0, 1.0, 1.0, 1.0, 1.0, 1.0, 1.0, 1.0, 1.0, 1.0, 1.0, 1.0, 0.9911, 0.9911, 0.9911, 0.9961, 0.9911, 0.9911, 0.9911, 0.9961, 1.0, 1.0, 1.0, 1.0, 1.0, 1.0, 1.0, 1.0, 1.0, 1.0, 1.0, 1.0, 1.0, 1.0, 1.0, 1.0, 1.0, 1.0, 1.0, 1.0, 1.0, 1.0, 1.0, 1.0, 1.0, 1.0, 1.0, 1.0, 1.0, 1.0, 1.0, 1.0, 1.0, 1.0, 1.0, 1.0, 1.0, 1.0, 1.0, 1.0, 1.0, 1.0, 1.0, 1.0, 1.0, 1.0, 1.0, 1.0, 1.0, 1.0, 1.0, 1.0, 1.0, 0.4287, 0.0, 1.0, 1.0, 0.4287, 0.0, 1.0, 1.0, 0.4287, 0.0, 1.0, 1.0, 0.4287, 0.0, 1.0, 1.0, 0.4287, 0.0, 1.0, 1.0, 0.4287, 0.0, 1.0, 1.0, 0.4287, 0.0, 1.0, 1.0, 0.4287, 0.0, 1.0, 1.0, 0.4287, 0.0, 1.0, 1.0, 0.4287, 0.0, 1.0, 1.0, 0.4287, 0.0, 1.0, 1.0, 0.4287, 0.0, 1.0, 1.0, 1.0, 1.0, 1.0, 1.0, 1.0, 1.0, 1.0, 1.0, 1.0, 1.0, 1.0, 1.0, 1.0, 1.0, 1.0, 1.0, 1.0, 1.0, 1.0, 1.0, 1.0, 1.0, 1.0, 1.0, 1.0, 1.0, 1.0, 1.0, 1.0, 1.0, 1.0, 1.0, 1.0, 1.0, 1.0, 1.0, 1.0, 1.0, 1.0, 1.0, 1.0, 1.0, 1.0, 1.0, 1.0, 1.0, 1.0, 1.0, 1.0, 1.0, 1.0, 1.0, 1.0, 1.0, 1.0, 1.0, 1.0, 1.0, 1.0, 1.0, 1.0, 1.0, 1.0, 1.0, 1.0, 1.0, 1.0, 1.0, 1.0, 1.0, 1.0, 1.0, 1.0, 1.0, 1.0, 1.0, 1.0, 1.0, 1.0, 1.0, 1.0, 1.0, 1.0, 1.0, 1.0, 1.0, 1.0, 1.0, 1.0, 1.0, 1.0, 1.0, 1.0, 1.0, 1.0, 1.0, 1.0, 1.0, 1.0, 1.0, 1.0, 1.0, 1.0, 1.0, 1.0, 1.0, 1.0, 1.0, 1.0, 1.0, 1.0, 1.0, 1.0, 1.0, 1.0, 1.0, 1.0, 1.0, 1.0, 1.0, 1.0, 1.0, 1.0, 1.0, 1.0, 1.0, 1.0, 1.0, 1.0, 1.0, 1.0, 1.0, 1.0, 1.0, 1.0, 1.0, 1.0, 1.0, 1.0, 1.0, 1.0, 1.0, 1.0, 1.0, 1.0, 1.0, 1.0, 1.0, 1.0, 1.0, 1.0, 1.0, 1.0, 1.0, 1.0, 1.0, 1.0, 1.0, 1.0, 1.0, 0.4287, 0.0, 1.0, 1.0, 0.4287, 0.0, 1.0, 1.0, 0.4287, 0.0, 1.0, 1.0, 0.4287, 0.0, 1.0, 1.0, 0.4287, 0.0, 1.0, 1.0, 0.4287, 0.0, 1.0, 1.0, 0.4287, 0.0, 1.0, 1.0, 0.4287, 0.0, 1.0, 1.0, 0.4287, 0.0, 1.0, 1.0, 0.4287, 0.0, 1.0, 1.0, 0.4287, 0.0, 1.0, 1.0, 0.4287, 0.0, 1.0, 0.03071, 0.107, 0.5395, 1.0, 0.03071, 0.107, 0.5395, 1.0, 0.03071, 0.107, 0.5395, 1.0, 0.03071, 0.107, 0.5395, 1.0, 0.03071, 0.107, 0.5395, 1.0, 0.03071, 0.107, 0.5395, 1.0, 0.03071, 0.107, 0.5395, 1.0])
me_constructor_001.materials.append(mat_material)
me_constructor_001.use_remesh_preserve_volume = False
me_constructor_001.use_remesh_preserve_attributes = False
me_constructor_001.use_mirror_vertex_groups = False
me_constructor_001.update()
me_constructor_002 = bpy.data.meshes.new('Constructor.002')
me_constructor_002.from_pydata([(0.1427, 0.145, -0.004228), (-0.1433, -0.145, 0.004228), (-0.1433, 0.145, 0.004228), (0.1439, -0.145, -0.004228), (-0.1166, -0.1179, 0.0867), (0.1171, -0.1179, 0.07982), (0.1161, 0.1179, 0.07982), (-0.1166, 0.1179, 0.0867), (-0.08875, -0.08978, 0.08588), (-0.08875, 0.08978, 0.08588), (0.08836, 0.08978, 0.08064), (0.08914, -0.08978, 0.08064), (0.09015, -0.08978, 0.1149), (-0.08774, -0.08978, 0.1202), (0.08938, 0.08978, 0.1149), (-0.08774, 0.08978, 0.1202), (-0.1124, -0.1147, 0.1209), (-0.1124, 0.1147, 0.1209), (0.1139, 0.1147, 0.1142), (0.1149, -0.1147, 0.1142), (0.121, -0.1147, 0.3204), (-0.1063, -0.1147, 0.3271), (0.09149, 0.1609, 0.2959), (-0.07929, 0.1609, 0.301), (0.1149, -0.3028, 0.1142), (0.121, -0.3027, 0.3204), (-0.1063, -0.3027, 0.3271), (-0.1124, -0.3028, 0.1209), (-0.06942, -0.4439, 0.1576), (0.07418, -0.4439, 0.1534), (-0.06558, -0.4439, 0.2879), (0.07802, -0.4439, 0.2837), (0.0517, -0.4629, 0.2612), (0.04923, -0.4629, 0.1774), (-0.04063, -0.4629, 0.2639), (-0.0431, -0.4629, 0.1801), (0.04923, -1.093, 0.1774), (-0.0431, -1.093, 0.1802), (-0.04063, -1.093, 0.2639), (0.0517, -1.093, 0.2612), (0.06758, -1.093, 0.2748), (0.06429, -1.093, 0.163), (-0.05568, -1.093, 0.2784), (-0.05898, -1.093, 0.1666), (0.03471, -1.266, 0.1914), (-0.02778, -1.266, 0.1933), (-0.0261, -1.266, 0.25), (0.03638, -1.266, 0.2481), (-0.0431, -0.8702, 0.1801), (0.04923, -0.8702, 0.1774), (-0.04063, -0.8702, 0.2639), (0.0517, -0.8702, 0.2612), (-0.08388, 0.1609, 0.1453), (0.0869, 0.1609, 0.1403), (0.1179, -0.1147, 0.2756), (0.1179, -0.3028, 0.2756), (0.1647, -0.2846, 0.2592), (0.1647, -0.1328, 0.2592), (0.1623, -0.2847, 0.1289), (0.1623, -0.1328, 0.1288), (-0.06438, -0.06359, 0.3211), (-0.0474, 0.1098, 0.3047), (0.06006, 0.1098, 0.3015), (0.07861, -0.06359, 0.3169), (0.0512, -0.02088, 0.3593), (-0.03283, -0.02088, 0.3617), (0.0403, 0.08101, 0.3502), (-0.02285, 0.08101, 0.3521)], [], [(3, 5, 4, 1), (0, 6, 5, 3), (6, 0, 2, 7), (1, 4, 7, 2), (4, 8, 9, 7), (7, 9, 10, 6), (6, 10, 11, 5), (5, 11, 8, 4), (11, 12, 13, 8), (10, 14, 12, 11), (9, 15, 14, 10), (8, 13, 15, 9), (13, 16, 17, 15), (15, 17, 18, 14), (14, 18, 19, 12), (12, 19, 16, 13), (16, 21, 23, 17), (21, 26, 25, 20), (16, 27, 26, 21), (19, 24, 27, 16), (24, 29, 28, 27), (27, 28, 30, 26), (26, 30, 31, 25), (31, 32, 33, 29), (30, 34, 32, 31), (28, 35, 34, 30), (29, 33, 35, 28), (39, 40, 41, 36), (38, 42, 40, 39), (37, 43, 42, 38), (36, 41, 43, 37), (41, 44, 45, 43), (43, 45, 46, 42), (42, 46, 47, 40), (40, 47, 44, 41), (44, 47, 46, 45), (35, 33, 49, 48), (48, 49, 36, 37), (34, 35, 48, 50), (50, 48, 37, 38), (32, 34, 50, 51), (51, 50, 38, 39), (33, 32, 51, 49), (49, 51, 39, 36), (23, 52, 17), (18, 53, 22), (17, 52, 53, 18), (52, 23, 22, 53), (54, 18, 22), (19, 18, 54), (54, 22, 20), (20, 25, 55, 54), (55, 31, 29), (25, 31, 55), (55, 29, 24), (55, 56, 57, 54), (24, 58, 56, 55), (54, 57, 59, 19), (19, 59, 58, 24), (57, 56, 58, 59), (23, 21, 60, 61), (22, 23, 61, 62), (20, 22, 62, 63), (21, 20, 63, 60), (60, 63, 64, 65), (63, 62, 66, 64), (62, 61, 67, 66), (61, 60, 65, 67), (64, 66, 67, 65)])
me_constructor_002.polygons.foreach_set('use_smooth', [True] * 69)
_uv = me_constructor_002.uv_layers.new(name='UVTex')
_uv.uv.foreach_set('vector', [0.5016, 0.09364, 0.53, 0.1769, 0.453, 0.3803, 0.4069, 0.3438, 0.6528, 0.0, 0.653, 0.1007, 0.53, 0.1769, 0.5016, 0.09364, 0.653, 0.1007, 0.6528, 0.0, 0.8013, 0.09755, 0.7737, 0.1801, 0.9008, 0.3438, 0.8547, 0.3803, 0.7737, 0.1801, 0.8013, 0.09755, 0.8578, 0.6356, 0.8731, 0.6052, 0.9712, 0.6052, 0.9865, 0.6356, 0.9865, 0.6356, 0.9712, 0.6052, 0.9712, 0.4117, 0.9865, 0.3815, 0.9865, 0.3815, 0.9712, 0.4117, 0.8731, 0.4109, 0.8578, 0.3803, 0.8578, 0.3803, 0.8731, 0.4109, 0.8731, 0.6052, 0.8578, 0.6356, 0.6297, 0.9477, 0.6176, 0.9718, 0.6161, 0.7821, 0.6356, 0.8215, 0.6929, 0.9364, 0.7123, 0.9752, 0.6176, 0.9718, 0.6297, 0.9477, 0.6988, 0.8115, 0.7109, 0.7878, 0.7123, 0.9752, 0.6929, 0.9364, 0.6356, 0.8215, 0.6161, 0.7821, 0.7109, 0.7878, 0.6988, 0.8115, 0.6161, 0.7821, 0.6034, 0.7547, 0.724, 0.764, 0.7109, 0.7878, 0.7109, 0.7878, 0.724, 0.764, 0.7237, 0.9979, 0.7123, 0.9752, 0.7123, 0.9752, 0.7237, 0.9979, 0.6034, 1.0, 0.6176, 0.9718, 0.6176, 0.9718, 0.6034, 1.0, 0.6034, 0.7547, 0.6161, 0.7821, 0.4069, 0.5895, 0.2649, 0.5123, 0.2832, 0.3057, 0.4069, 0.1646, 0.2649, 0.5123, 0.2243, 0.6866, 0.1267, 0.5843, 0.1647, 0.4201, 0.4069, 0.5895, 0.3212, 0.8635, 0.2243, 0.6866, 0.2649, 0.5123, 0.6034, 1.0, 0.5019, 1.0, 0.5019, 0.7547, 0.6034, 0.7547, 0.5019, 1.0, 0.4231, 0.9549, 0.4231, 0.7998, 0.5019, 0.7547, 0.3212, 0.8635, 0.2056, 0.9637, 0.1726, 0.7985, 0.2243, 0.6866, 0.2243, 0.6866, 0.1726, 0.7985, 0.1048, 0.7249, 0.1267, 0.5843, 0.1048, 0.7249, 0.102, 0.7711, 0.04206, 0.8069, 0.01716, 0.764, 0.1726, 0.7985, 0.1562, 0.8237, 0.102, 0.7711, 0.1048, 0.7249, 0.2056, 0.9637, 0.1733, 0.9444, 0.1562, 0.8237, 0.1726, 0.7985, 0.4231, 0.9549, 0.4069, 0.9272, 0.4069, 0.8275, 0.4231, 0.7998, 0.9113, 0.7531, 0.919, 0.77, 0.8578, 0.77, 0.8655, 0.753, 0.9113, 0.6526, 0.919, 0.6357, 0.919, 0.77, 0.9113, 0.7531, 0.8655, 0.6526, 0.8578, 0.6356, 0.919, 0.6357, 0.9113, 0.6526, 0.8655, 0.753, 0.8578, 0.77, 0.8578, 0.6356, 0.8655, 0.6526, 0.8176, 0.8533, 0.7418, 0.7367, 0.7574, 0.6771, 0.8484, 0.7358, 0.8484, 0.7358, 0.7574, 0.6771, 0.7621, 0.6168, 0.8578, 0.6168, 0.8578, 0.6168, 0.7621, 0.6168, 0.7564, 0.5505, 0.8464, 0.486, 0.8464, 0.486, 0.7564, 0.5505, 0.7418, 0.497, 0.8176, 0.3803, 0.8919, 0.77, 0.8919, 0.832, 0.8578, 0.832, 0.8578, 0.77, 0.7418, 0.6566, 0.7418, 0.7547, 0.5254, 0.7547, 0.5254, 0.6565, 0.5254, 0.6565, 0.5254, 0.7547, 0.4069, 0.7547, 0.4069, 0.6565, 0.7418, 0.5675, 0.7418, 0.6566, 0.5254, 0.6565, 0.5254, 0.5675, 0.5254, 0.5675, 0.5254, 0.6565, 0.4069, 0.6565, 0.4069, 0.5675, 0.7418, 0.4694, 0.7418, 0.5675, 0.5254, 0.5675, 0.5254, 0.4694, 0.5254, 0.4694, 0.5254, 0.5675, 0.4069, 0.5675, 0.4069, 0.4694, 0.7418, 0.3803, 0.7418, 0.4694, 0.5254, 0.4694, 0.5254, 0.3803, 0.5254, 0.3803, 0.5254, 0.4694, 0.4069, 0.4694, 0.4069, 0.3803, 0.2832, 0.3057, 0.3271, 0.1914, 0.4069, 0.1646, 0.2039, 0.0, 0.2452, 0.1113, 0.233, 0.2564, 0.4069, 0.1646, 0.3271, 0.1914, 0.2452, 0.1113, 0.2039, 0.0, 0.3271, 0.1914, 0.2832, 0.3057, 0.233, 0.2564, 0.2452, 0.1113, 0.1452, 0.3921, 0.2039, 0.0, 0.233, 0.2564, 0.05466, 0.2669, 0.2039, 0.0, 0.1452, 0.3921, 0.1452, 0.3921, 0.233, 0.2564, 0.1647, 0.4201, 0.1647, 0.4201, 0.1267, 0.5843, 0.1044, 0.575, 0.1452, 0.3921, 0.1044, 0.575, 0.1048, 0.7249, 0.01716, 0.764, 0.1267, 0.5843, 0.1048, 0.7249, 0.1044, 0.575, 0.1044, 0.575, 0.01716, 0.764, 0.0, 0.5207, 0.1044, 0.575, 0.09364, 0.5222, 0.1127, 0.4141, 0.1452, 0.3921, 0.0, 0.5207, 0.04382, 0.4787, 0.09364, 0.5222, 0.1044, 0.575, 0.1452, 0.3921, 0.1127, 0.4141, 0.06677, 0.347, 0.05466, 0.2669, 0.05466, 0.2669, 0.06677, 0.347, 0.04382, 0.4787, 0.0, 0.5207, 0.1127, 0.4141, 0.09364, 0.5222, 0.04382, 0.4787, 0.06677, 0.347, 0.2832, 0.3057, 0.2649, 0.5123, 0.2537, 0.4513, 0.2677, 0.3293, 0.233, 0.2564, 0.2832, 0.3057, 0.2677, 0.3293, 0.2338, 0.2938, 0.1647, 0.4201, 0.233, 0.2564, 0.2338, 0.2938, 0.1954, 0.398, 0.2649, 0.5123, 0.1647, 0.4201, 0.1954, 0.398, 0.2537, 0.4513, 0.2537, 0.4513, 0.1954, 0.398, 0.2215, 0.3747, 0.2438, 0.3997, 0.1954, 0.398, 0.2338, 0.2938, 0.2371, 0.335, 0.2215, 0.3747, 0.2338, 0.2938, 0.2677, 0.3293, 0.2509, 0.3451, 0.2371, 0.335, 0.2677, 0.3293, 0.2537, 0.4513, 0.2438, 0.3997, 0.2509, 0.3451, 0.2215, 0.3747, 0.2371, 0.335, 0.2509, 0.3451, 0.2438, 0.3997])
_ca = me_constructor_002.color_attributes.new('Col', 'BYTE_COLOR', 'CORNER')
_ca.data.foreach_set('color', [1.0, 1.0, 1.0, 1.0, 0.9911, 0.9911, 0.9911, 0.9961, 1.0, 1.0, 1.0, 1.0, 1.0, 1.0, 1.0, 1.0, 1.0, 1.0, 1.0, 1.0, 0.9911, 0.9911, 0.9911, 0.9961, 1.0, 1.0, 1.0, 1.0, 1.0, 1.0, 1.0, 1.0, 1.0, 1.0, 1.0, 1.0, 1.0, 1.0, 1.0, 1.0, 1.0, 1.0, 1.0, 1.0, 0.9911, 0.9911, 0.9911, 0.9961, 1.0, 1.0, 1.0, 1.0, 0.9911, 0.9911, 0.9911, 0.9961, 1.0, 1.0, 1.0, 1.0, 1.0, 1.0, 1.0, 1.0, 1.0, 1.0, 1.0, 1.0, 0.9911, 0.9911, 0.9911, 0.9961, 1.0, 1.0, 1.0, 1.0, 1.0, 1.0, 1.0, 1.0, 1.0, 1.0, 1.0, 1.0, 0.9911, 0.9911, 0.9911, 0.9961, 1.0, 1.0, 1.0, 1.0, 1.0, 1.0, 1.0, 1.0, 1.0, 1.0, 1.0, 1.0, 0.9911, 0.9911, 0.9911, 0.9961, 1.0, 1.0, 1.0, 1.0, 1.0, 1.0, 1.0, 1.0, 1.0, 1.0, 1.0, 1.0, 0.9911, 0.9911, 0.9911, 0.9961, 1.0, 1.0, 1.0, 1.0, 1.0, 1.0, 1.0, 1.0, 1.0, 1.0, 1.0, 1.0, 0.9911, 0.9911, 0.9911, 0.9961, 1.0, 1.0, 1.0, 1.0, 1.0, 1.0, 1.0, 1.0, 1.0, 1.0, 1.0, 1.0, 0.9911, 0.9911, 0.9911, 0.9961, 1.0, 1.0, 1.0, 1.0, 1.0, 1.0, 1.0, 1.0, 1.0, 1.0, 1.0, 1.0, 0.9911, 0.9911, 0.9911, 0.9961, 1.0, 1.0, 1.0, 1.0, 1.0, 1.0, 1.0, 1.0, 1.0, 1.0, 1.0, 1.0, 0.9911, 0.9911, 0.9911, 0.9961, 1.0, 1.0, 1.0, 1.0, 1.0, 1.0, 1.0, 1.0, 1.0, 1.0, 1.0, 1.0, 0.9911, 0.9911, 0.9911, 0.9961, 1.0, 1.0, 1.0, 1.0, 1.0, 1.0, 1.0, 1.0, 1.0, 1.0, 1.0, 1.0, 0.9911, 0.9911, 0.9911, 0.9961, 1.0, 1.0, 1.0, 1.0, 1.0, 1.0, 1.0, 1.0, 1.0, 1.0, 1.0, 1.0, 0.9911, 0.9911, 0.9911, 0.9961, 1.0, 1.0, 1.0, 1.0, 1.0, 1.0, 1.0, 1.0, 1.0, 1.0, 1.0, 1.0, 0.9911, 0.9911, 0.9911, 0.9961, 1.0, 1.0, 1.0, 1.0, 1.0, 1.0, 1.0, 1.0, 1.0, 1.0, 1.0, 1.0, 0.9911, 0.9911, 0.9911, 0.9961, 1.0, 1.0, 1.0, 1.0, 1.0, 1.0, 1.0, 1.0, 1.0, 1.0, 1.0, 1.0, 0.9911, 0.9911, 0.9911, 0.9961, 1.0, 1.0, 1.0, 1.0, 1.0, 1.0, 1.0, 1.0, 1.0, 1.0, 1.0, 1.0, 0.9911, 0.9911, 0.9911, 0.9961, 1.0, 1.0, 1.0, 1.0, 1.0, 1.0, 1.0, 1.0, 1.0, 1.0, 1.0, 1.0, 0.9911, 0.9911, 0.9911, 0.9961, 1.0, 1.0, 1.0, 1.0, 1.0, 1.0, 1.0, 1.0, 1.0, 1.0, 1.0, 1.0, 0.9911, 0.9911, 0.9911, 0.9961, 1.0, 1.0, 1.0, 1.0, 1.0, 1.0, 1.0, 1.0, 1.0, 1.0, 1.0, 1.0, 0.9911, 0.9911, 0.9911, 0.9961, 1.0, 1.0, 1.0, 1.0, 1.0, 1.0, 1.0, 1.0, 1.0, 1.0, 1.0, 1.0, 0.9911, 0.9911, 0.9911, 0.9961, 1.0, 1.0, 1.0, 1.0, 1.0, 1.0, 1.0, 1.0, 1.0, 1.0, 1.0, 1.0, 0.9911, 0.9911, 0.9911, 0.9961, 1.0, 1.0, 1.0, 1.0, 1.0, 1.0, 1.0, 1.0, 1.0, 1.0, 1.0, 1.0, 0.9911, 0.9911, 0.9911, 0.9961, 1.0, 1.0, 1.0, 1.0, 1.0, 1.0, 1.0, 1.0, 1.0, 1.0, 1.0, 1.0, 0.9911, 0.9911, 0.9911, 0.9961, 1.0, 1.0, 1.0, 1.0, 1.0, 1.0, 1.0, 1.0, 1.0, 1.0, 1.0, 1.0, 0.9911, 0.9911, 0.9911, 0.9961, 1.0, 1.0, 1.0, 1.0, 1.0, 1.0, 1.0, 1.0, 1.0, 1.0, 1.0, 1.0, 0.9911, 0.9911, 0.9911, 0.9961, 1.0, 1.0, 1.0, 1.0, 1.0, 1.0, 1.0, 1.0, 1.0, 1.0, 1.0, 1.0, 0.9911, 0.9911, 0.9911, 0.9961, 1.0, 1.0, 1.0, 1.0, 1.0, 1.0, 1.0, 1.0, 1.0, 1.0, 1.0, 1.0, 0.9911, 0.9911, 0.9911, 0.9961, 1.0, 1.0, 1.0, 1.0, 1.0, 1.0, 1.0, 1.0, 1.0, 1.0, 1.0, 1.0, 0.9911, 0.9911, 0.9911, 0.9961, 1.0, 1.0, 1.0, 1.0, 1.0, 1.0, 1.0, 1.0, 0.006049, 0.016, 0.07227, 1.0, 0.006049, 0.016, 0.07227, 1.0, 0.006049, 0.016, 0.07227, 1.0, 0.006049, 0.016, 0.07227, 1.0, 0.006049, 0.016, 0.07227, 1.0, 0.006049, 0.016, 0.07227, 1.0, 0.006049, 0.016, 0.07227, 1.0, 0.006049, 0.016, 0.07227, 1.0, 0.006049, 0.016, 0.07227, 1.0, 0.006049, 0.016, 0.07227, 1.0, 0.006049, 0.016, 0.07227, 1.0, 0.006049, 0.016, 0.07227, 1.0, 0.006049, 0.016, 0.07227, 1.0, 0.006049, 0.016, 0.07227, 1.0, 0.006049, 0.016, 0.07227, 1.0, 0.006049, 0.016, 0.07227, 1.0, 0.0, 0.0, 0.0, 1.0, 0.0, 0.0, 0.0, 1.0, 0.0, 0.0, 0.0, 1.0, 0.0, 0.0, 0.0, 1.0, 1.0, 0.4287, 0.0, 1.0, 1.0, 0.4287, 0.0, 1.0, 1.0, 0.4287, 0.0, 1.0, 1.0, 0.4287, 0.0, 1.0, 1.0, 0.4287, 0.0, 1.0, 1.0, 0.4287, 0.0, 1.0, 1.0, 0.4287, 0.0, 1.0, 1.0, 0.4287, 0.0, 1.0, 1.0, 0.4287, 0.0, 1.0, 1.0, 0.4287, 0.0, 1.0, 1.0, 0.4287, 0.0, 1.0, 1.0, 0.4287, 0.0, 1.0, 1.0, 0.4287, 0.0, 1.0, 1.0, 0.4287, 0.0, 1.0, 1.0, 0.4287, 0.0, 1.0, 1.0, 0.4287, 0.0, 1.0, 1.0, 0.4287, 0.0, 1.0, 1.0, 0.4287, 0.0, 1.0, 1.0, 0.4287, 0.0, 1.0, 1.0, 0.4287, 0.0, 1.0, 1.0, 0.4287, 0.0, 1.0, 1.0, 0.4287, 0.0, 1.0, 1.0, 0.4287, 0.0, 1.0, 1.0, 0.4287, 0.0, 1.0, 1.0, 0.4287, 0.0, 1.0, 1.0, 0.4287, 0.0, 1.0, 1.0, 0.4287, 0.0, 1.0, 1.0, 0.4287, 0.0, 1.0, 1.0, 0.4287, 0.0, 1.0, 1.0, 0.4287, 0.0, 1.0, 1.0, 0.4287, 0.0, 1.0, 1.0, 0.4287, 0.0, 1.0, 1.0, 1.0, 1.0, 1.0, 1.0, 1.0, 1.0, 1.0, 1.0, 1.0, 1.0, 1.0, 1.0, 1.0, 1.0, 1.0, 0.9911, 0.9911, 0.9911, 0.9961, 1.0, 1.0, 1.0, 1.0, 1.0, 1.0, 1.0, 1.0, 0.9911, 0.9911, 0.9911, 0.9961, 1.0, 1.0, 1.0, 1.0, 1.0, 1.0, 1.0, 1.0, 1.0, 1.0, 1.0, 1.0, 0.9911, 0.9911, 0.9911, 0.9961, 1.0, 1.0, 1.0, 1.0, 1.0, 1.0, 1.0, 1.0, 1.0, 1.0, 1.0, 1.0, 1.0, 1.0, 1.0, 1.0, 0.9911, 0.9911, 0.9911, 0.9961, 1.0, 1.0, 1.0, 1.0, 1.0, 1.0, 1.0, 1.0, 1.0, 1.0, 1.0, 1.0, 1.0, 1.0, 1.0, 1.0, 0.9911, 0.9911, 0.9911, 0.9961, 1.0, 1.0, 1.0, 1.0, 1.0, 1.0, 1.0, 1.0, 0.9911, 0.9911, 0.9911, 0.9961, 0.9911, 0.9911, 0.9911, 0.9961, 1.0, 1.0, 1.0, 1.0, 0.9911, 0.9911, 0.9911, 0.9961, 0.9911, 0.9911, 0.9911, 0.9961, 1.0, 1.0, 1.0, 1.0, 1.0, 1.0, 1.0, 1.0, 0.9911, 0.9911, 0.9911, 0.9961, 0.9911, 0.9911, 0.9911, 0.9961, 0.9911, 0.9911, 0.9911, 0.9961, 1.0, 1.0, 1.0, 1.0, 1.0, 1.0, 1.0, 1.0, 1.0, 1.0, 1.0, 1.0, 0.9911, 0.9911, 0.9911, 0.9961, 1.0, 1.0, 1.0, 1.0, 1.0, 1.0, 1.0, 1.0, 1.0, 1.0, 1.0, 1.0, 0.9911, 0.9911, 0.9911, 0.9961, 1.0, 1.0, 1.0, 1.0, 1.0, 1.0, 1.0, 1.0, 1.0, 1.0, 1.0, 1.0, 0.9911, 0.9911, 0.9911, 0.9961, 1.0, 1.0, 1.0, 1.0, 1.0, 1.0, 1.0, 1.0, 1.0, 1.0, 1.0, 1.0, 0.9911, 0.9911, 0.9911, 0.9961, 1.0, 1.0, 1.0, 1.0, 1.0, 1.0, 1.0, 1.0, 1.0, 1.0, 1.0, 1.0, 0.9911, 0.9911, 0.9911, 0.9961, 1.0, 1.0, 1.0, 1.0, 1.0, 1.0, 1.0, 1.0, 1.0, 1.0, 1.0, 1.0, 0.9911, 0.9911, 0.9911, 0.9961, 1.0, 1.0, 1.0, 1.0, 1.0, 1.0, 1.0, 1.0, 1.0, 1.0, 1.0, 1.0, 0.9911, 0.9911, 0.9911, 0.9961, 1.0, 1.0, 1.0, 1.0, 1.0, 1.0, 1.0, 1.0, 1.0, 1.0, 1.0, 1.0, 0.9911, 0.9911, 0.9911, 0.9961, 1.0, 1.0, 1.0, 1.0, 1.0, 1.0, 1.0, 1.0, 1.0, 1.0, 1.0, 1.0, 0.9911, 0.9911, 0.9911, 0.9961, 1.0, 1.0, 1.0, 1.0, 1.0, 1.0, 1.0, 1.0, 1.0, 1.0, 1.0, 1.0, 0.9911, 0.9911, 0.9911, 0.9961, 1.0, 1.0, 1.0, 1.0, 1.0, 1.0, 1.0, 1.0, 1.0, 1.0, 1.0, 1.0, 0.9911, 0.9911, 0.9911, 0.9961, 1.0, 1.0, 1.0, 1.0, 1.0, 1.0, 1.0, 1.0, 1.0, 1.0, 1.0, 1.0, 0.9911, 0.9911, 0.9911, 0.9961, 1.0, 1.0, 1.0, 1.0, 1.0, 1.0, 1.0, 1.0, 1.0, 1.0, 1.0, 1.0, 0.9911, 0.9911, 0.9911, 0.9961, 1.0, 1.0, 1.0, 1.0, 1.0, 1.0, 1.0, 1.0, 1.0, 1.0, 1.0, 1.0, 0.9911, 0.9911, 0.9911, 0.9961, 1.0, 1.0, 1.0, 1.0, 1.0, 1.0, 1.0, 1.0])
me_constructor_002.materials.append(mat_material)
me_constructor_002.use_remesh_preserve_volume = False
me_constructor_002.use_remesh_preserve_attributes = False
me_constructor_002.use_mirror_vertex_groups = False
me_constructor_002.update()

# ---- objects
ob_lamp = bpy.data.objects.new('Lamp', light_lamp)
ob_camera = bpy.data.objects.new('Camera', cam_camera)
ob_constructor_001 = bpy.data.objects.new('Constructor.001', me_constructor_001)
ob_constructor = bpy.data.objects.new('Constructor', me_constructor_002)
ob_bomberradius = bpy.data.objects.new('BomberRadius', None)
ob_gunshipradius = bpy.data.objects.new('GunshipRadius', None)
ob_hovertankradius_001 = bpy.data.objects.new('HoverTankRadius.001', None)
ob_hovertankradius = bpy.data.objects.new('HoverTankRadius', None)
ob_raidersubradius = bpy.data.objects.new('RaiderSubRadius', None)
ob_artyradius = bpy.data.objects.new('ArtyRadius', None)

# ---- transforms, parenting, visibility, modifiers, constraints
ob_lamp.location = (11.03, 4.432, 10.22)
ob_lamp.lock_rotations_4d = False
ob_lamp.empty_display_type = 'ARROWS'
ob_lamp.lineart.crease_threshold = 0.0
ob_camera.location = (3.528, -1.184, 5.791)
ob_camera.rotation_euler = (0.6111, -0.04096, 1.317)
ob_camera.lock_rotations_4d = False
ob_camera.empty_display_type = 'ARROWS'
ob_camera.lineart.crease_threshold = 0.0
ob_constructor_001.location = (0.0, 0.0, 0.4956)
ob_constructor_001.lock_rotations_4d = False
ob_constructor_001.empty_display_type = 'ARROWS'
ob_constructor_001.lineart.crease_threshold = 0.0
_m = ob_constructor_001.modifiers.new('EdgeSplit', 'EDGE_SPLIT')
ob_constructor.parent = ob_constructor_001
ob_constructor.matrix_parent_inverse = Matrix(((1.0, 0.0, 0.0, -12.61), (-1.863e-09, 1.0, 0.0, 0.2733), (0.0, 0.0, 1.0, -0.3789), (0.0, 0.0, 0.0, 1.0)))
ob_constructor.location = (13.32, -0.1543, 0.6329)
ob_constructor.lock_rotations_4d = False
ob_constructor.empty_display_type = 'ARROWS'
ob_constructor.lineart.crease_threshold = 0.0
_m = ob_constructor.modifiers.new('EdgeSplit', 'EDGE_SPLIT')
ob_bomberradius.location = (0.008493, 3.961, 1.482)
ob_bomberradius.scale = (1.115, 1.115, 1.115)
ob_bomberradius.lock_rotations_4d = False
ob_bomberradius.empty_display_type = 'SPHERE'
ob_bomberradius.empty_image_offset = (0.0, 0.0)
ob_bomberradius.lineart.crease_threshold = 0.0
ob_gunshipradius.location = (0.008493, -2.273, 1.482)
ob_gunshipradius.scale = (0.6856, 0.6856, 0.6856)
ob_gunshipradius.lock_rotations_4d = False
ob_gunshipradius.empty_display_type = 'SPHERE'
ob_gunshipradius.empty_image_offset = (0.0, 0.0)
ob_gunshipradius.lineart.crease_threshold = 0.0
ob_hovertankradius_001.location = (-0.1059, -0.5091, 0.2265)
ob_hovertankradius_001.scale = (4.134, 4.134, 4.134)
ob_hovertankradius_001.lock_rotations_4d = False
ob_hovertankradius_001.empty_display_type = 'SPHERE'
ob_hovertankradius_001.empty_image_offset = (0.0, 0.0)
ob_hovertankradius_001.lineart.crease_threshold = 0.0
ob_hovertankradius.location = (3.608, -0.5091, 0.2265)
ob_hovertankradius.scale = (0.9787, 0.9787, 0.9787)
ob_hovertankradius.lock_rotations_4d = False
ob_hovertankradius.empty_display_type = 'SPHERE'
ob_hovertankradius.empty_image_offset = (0.0, 0.0)
ob_hovertankradius.lineart.crease_threshold = 0.0
ob_raidersubradius.location = (9.198, 0.1799, -1.092)
ob_raidersubradius.scale = (2.181, 2.181, 2.181)
ob_raidersubradius.lock_rotations_4d = False
ob_raidersubradius.empty_display_type = 'SPHERE'
ob_raidersubradius.empty_image_offset = (0.0, 0.0)
ob_raidersubradius.lineart.crease_threshold = 0.0
ob_artyradius.location = (6.326, -0.5091, 0.2265)
ob_artyradius.scale = (1.29, 1.29, 1.29)
ob_artyradius.lock_rotations_4d = False
ob_artyradius.empty_display_type = 'SPHERE'
ob_artyradius.empty_image_offset = (0.0, 0.0)
ob_artyradius.lineart.crease_threshold = 0.0

# ---- collection membership
col_collection_1.objects.link(ob_lamp)
col_collection_1.objects.link(ob_camera)
col_collection_1.objects.link(ob_constructor_001)
col_collection_1.objects.link(ob_constructor)
col_collection_3.objects.link(ob_bomberradius)
col_collection_3.objects.link(ob_gunshipradius)
col_collection_3.objects.link(ob_hovertankradius_001)
col_collection_3.objects.link(ob_hovertankradius)
col_collection_3.objects.link(ob_raidersubradius)
col_collection_3.objects.link(ob_artyradius)

# ---- scene / render settings (as saved in the file)
scene.camera = ob_camera
scene.frame_start = 1; scene.frame_end = 250; scene.frame_set(1)
scene.render.engine = 'BLENDER_EEVEE_NEXT'
scene.render.image_settings.color_mode = 'RGB'
scene.render.image_settings.compression = 90
scene.render.resolution_x = 800
scene.render.resolution_y = 600
scene.render.pixel_aspect_x = 100.0
scene.render.pixel_aspect_y = 100.0
scene.render.fps = 25
scene.render.dither_intensity = 0.0
scene.render.use_compositing = False
scene.render.use_sequencer = False
scene.render.bake_margin = 2
scene.render.bake_bias = 0.0
scene.render.use_stamp_time = False
scene.render.use_stamp_date = False
scene.render.use_stamp_frame = False
scene.render.use_stamp_camera = False
scene.render.use_stamp_scene = False
scene.render.use_stamp_filename = False
scene.render.use_stamp_render_time = False
scene.render.stamp_font_size = 0
scene.cycles.use_denoising = False
scene.cycles.samples = 10
scene.cycles.sampling_pattern = 'TABULATED_SOBOL'
scene.cycles.light_sampling_threshold = 0.0
scene.cycles.use_adaptive_sampling = False
scene.cycles.use_light_tree = False
scene.cycles.blur_glossy = 0.0
scene.cycles.volume_bounces = 1
scene.cycles.pixel_filter_type = 'GAUSSIAN'
scene.cycles.sample_clamp_indirect = 0.0
scene.view_settings.view_transform = 'Raw'
bpy.context.view_layer.update()

